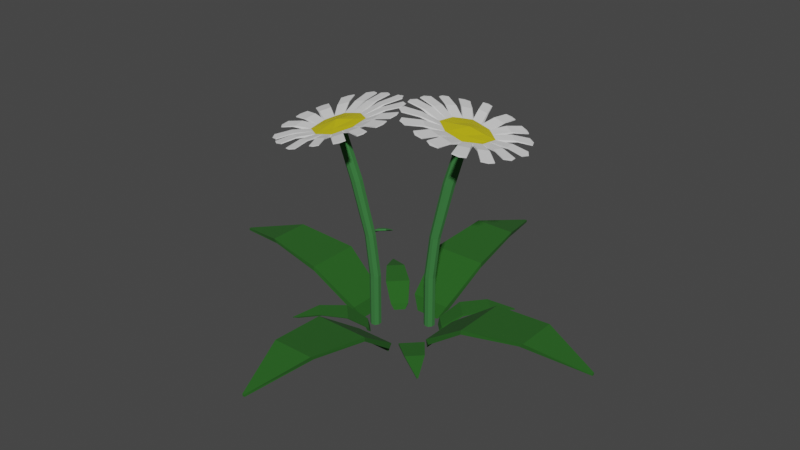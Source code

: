 # Source: daisy.blend  (saved by Blender 3.3.6; exported with 4.5.12 LTS)
import bpy
from mathutils import Matrix  # noqa: F401  (used for matrix-valued properties, if any)

bpy.ops.wm.read_factory_settings(use_empty=True)
scene = bpy.context.scene
scene.name = 'Scene'

# ---- collections
col_collection = bpy.data.collections.new('Collection'); scene.collection.children.link(col_collection)

# ---- materials (node trees are filled in below, after node groups)
mat_daisygrass = bpy.data.materials.new('DaisyGrass')
mat_daisygrass.use_transparent_shadow = False
mat_daisystem = bpy.data.materials.new('daisyStem')
mat_daisystem.use_transparent_shadow = False
mat_daisycenter = bpy.data.materials.new('daisyCenter')
mat_daisycenter.use_transparent_shadow = False
mat_daisypetals = bpy.data.materials.new('daisyPetals')
mat_daisypetals.use_transparent_shadow = False

# ---- material node trees
mat_daisygrass.use_nodes = True; mat_daisygrass.node_tree.nodes.clear()
_N = mat_daisygrass.node_tree.nodes; _L = mat_daisygrass.node_tree.links
n0 = _N.new('ShaderNodeBsdfPrincipled'); n0.name = 'Principled BSDF'; n0.location = (10, 300)
n0.distribution = 'GGX'
n0.subsurface_method = 'RANDOM_WALK_SKIN'
n0.inputs[0].default_value = (0.01509, 0.1065, 0.009278, 1.0)
n0.inputs[2].default_value = 1.0
n0.inputs[3].default_value = 1.45
n0.inputs[27].default_value = (0.0, 0.0, 0.0, 1.0)
n0.inputs[28].default_value = 1.0
n1 = _N.new('ShaderNodeOutputMaterial'); n1.name = 'Material Output'; n1.location = (300, 300)
_L.new(n0.outputs[0], n1.inputs[0])
n1.is_active_output = True
mat_daisystem.use_nodes = True; mat_daisystem.node_tree.nodes.clear()
_N = mat_daisystem.node_tree.nodes; _L = mat_daisystem.node_tree.links
n0 = _N.new('ShaderNodeBsdfPrincipled'); n0.name = 'Principled BSDF'; n0.location = (10, 300)
n0.distribution = 'GGX'
n0.subsurface_method = 'RANDOM_WALK_SKIN'
n0.inputs[0].default_value = (0.0358, 0.179, 0.04153, 1.0)
n0.inputs[2].default_value = 1.0
n0.inputs[3].default_value = 1.45
n0.inputs[27].default_value = (0.0, 0.0, 0.0, 1.0)
n0.inputs[28].default_value = 1.0
n1 = _N.new('ShaderNodeOutputMaterial'); n1.name = 'Material Output'; n1.location = (300, 300)
_L.new(n0.outputs[0], n1.inputs[0])
n1.is_active_output = True
mat_daisycenter.use_nodes = True; mat_daisycenter.node_tree.nodes.clear()
_N = mat_daisycenter.node_tree.nodes; _L = mat_daisycenter.node_tree.links
n0 = _N.new('ShaderNodeBsdfPrincipled'); n0.name = 'Principled BSDF'; n0.location = (10, 300)
n0.distribution = 'GGX'
n0.subsurface_method = 'RANDOM_WALK_SKIN'
n0.inputs[0].default_value = (0.5926, 0.5025, 0.0, 1.0)
n0.inputs[2].default_value = 1.0
n0.inputs[3].default_value = 1.45
n0.inputs[27].default_value = (0.0, 0.0, 0.0, 1.0)
n0.inputs[28].default_value = 1.0
n1 = _N.new('ShaderNodeOutputMaterial'); n1.name = 'Material Output'; n1.location = (300, 300)
_L.new(n0.outputs[0], n1.inputs[0])
n1.is_active_output = True
mat_daisypetals.use_nodes = True; mat_daisypetals.node_tree.nodes.clear()
_N = mat_daisypetals.node_tree.nodes; _L = mat_daisypetals.node_tree.links
n0 = _N.new('ShaderNodeBsdfPrincipled'); n0.name = 'Principled BSDF'; n0.location = (10, 300)
n0.distribution = 'GGX'
n0.subsurface_method = 'RANDOM_WALK_SKIN'
n0.inputs[2].default_value = 1.0
n0.inputs[3].default_value = 1.45
n0.inputs[27].default_value = (0.0, 0.0, 0.0, 1.0)
n0.inputs[28].default_value = 1.0
n1 = _N.new('ShaderNodeOutputMaterial'); n1.name = 'Material Output'; n1.location = (300, 300)
_L.new(n0.outputs[0], n1.inputs[0])
n1.is_active_output = True

# ---- world
world_world = bpy.data.worlds.new('World'); scene.world = world_world
world_world.use_nodes = True; world_world.node_tree.nodes.clear()
_N = world_world.node_tree.nodes; _L = world_world.node_tree.links
n0 = _N.new('ShaderNodeOutputWorld'); n0.name = 'World Output'; n0.location = (300, 300)
n1 = _N.new('ShaderNodeBackground'); n1.name = 'Background'; n1.location = (10, 300)
n1.inputs[0].default_value = (0.05088, 0.05088, 0.05088, 1.0)
_L.new(n1.outputs[0], n0.inputs[0])
n0.is_active_output = True
world_world.color = (0.05088, 0.05088, 0.05088)
world_world.use_sun_shadow = False
world_world.sun_shadow_jitter_overblur = 0.0

# ---- meshes
me_cube_001 = bpy.data.meshes.new('Cube.001')
me_cube_001.from_pydata([(0.0746, -0.05558, 0.1479), (-0.05588, 0.06079, 0.04613), (0.0746, -0.05468, 0.1349), (-0.05588, 0.06974, 0.05889), (-0.07671, -0.05558, 0.1479), (0.05378, 0.06079, 0.04613), (-0.07671, -0.05468, 0.1349), (0.05378, 0.06974, 0.05889), (-0.03538, 0.08154, 0.01955), (0.03327, 0.08154, 0.01955), (0.05659, -0.224, 0.1691), (0.05659, -0.2136, 0.1578), (-0.05869, -0.224, 0.1691), (-0.05869, -0.2136, 0.1578), (0.002113, -0.385, 0.1272), (0.002113, -0.3849, 0.1209), (-0.00422, -0.385, 0.1272), (-0.00422, -0.3849, 0.1209), (-0.2508, 0.1051, 0.1479), (-0.1344, 0.2355, 0.04613), (-0.2499, 0.1051, 0.1349), (-0.1255, 0.2355, 0.05889), (-0.2508, 0.2564, 0.1479), (-0.1344, 0.1259, 0.04613), (-0.2499, 0.2564, 0.1349), (-0.1255, 0.1259, 0.05889), (-0.1137, 0.215, 0.01955), (-0.1137, 0.1464, 0.01955), (-0.4192, 0.1231, 0.1691), (-0.4088, 0.1231, 0.1578), (-0.4192, 0.2383, 0.1691), (-0.4088, 0.2383, 0.1578), (-0.5802, 0.1775, 0.1272), (-0.5801, 0.1775, 0.1209), (-0.5802, 0.1839, 0.1272), (-0.5801, 0.1839, 0.1209), (-0.07671, 0.4411, 0.1479), (0.05378, 0.3247, 0.04613), (-0.07671, 0.4402, 0.1349), (0.05378, 0.3158, 0.05889), (0.0746, 0.4411, 0.1479), (-0.05588, 0.3247, 0.04613), (0.0746, 0.4402, 0.1349), (-0.05588, 0.3158, 0.05889), (0.03327, 0.304, 0.01955), (-0.03538, 0.304, 0.01955), (-0.05869, 0.6095, 0.1691), (-0.05869, 0.5992, 0.1578), (0.05659, 0.6095, 0.1691), (0.05659, 0.5992, 0.1578), (-0.00422, 0.7705, 0.1272), (-0.00422, 0.7705, 0.1209), (0.002113, 0.7705, 0.1272), (0.002113, 0.7705, 0.1209), (0.2279, 0.2564, 0.1479), (0.1115, 0.1259, 0.04613), (0.227, 0.2564, 0.1349), (0.1026, 0.1259, 0.05889), (0.2279, 0.1051, 0.1479), (0.1115, 0.2355, 0.04613), (0.227, 0.1051, 0.1349), (0.1026, 0.2355, 0.05889), (0.09075, 0.1464, 0.01955), (0.09075, 0.215, 0.01955), (0.3963, 0.2383, 0.1691), (0.3859, 0.2383, 0.1578), (0.3963, 0.1231, 0.1691), (0.3859, 0.1231, 0.1578), (0.5573, 0.1839, 0.1272), (0.5572, 0.1839, 0.1209), (0.5573, 0.1775, 0.1272), (0.5572, 0.1775, 0.1209), (-0.1267, 0.273, 0.07552), (-0.05057, 0.2774, 0.03114), (-0.04781, 0.2746, 0.03671), (-0.08003, 0.3197, 0.07552), (-0.07976, 0.3194, 0.06986), (-0.08163, 0.2408, 0.03671), (-0.05049, 0.2647, 0.01955), (-0.07166, 0.2435, 0.01955), (-0.1731, 0.3305, 0.08478), (-0.1375, 0.3661, 0.08478), (-0.1343, 0.3629, 0.07984), (-0.2059, 0.397, 0.0665), (-0.204, 0.3989, 0.0665), (-0.204, 0.3989, 0.06376), (-0.08691, 0.04897, 0.07552), (-0.09126, 0.1251, 0.03114), (-0.0885, 0.1279, 0.03671), (-0.1336, 0.09563, 0.07552), (-0.1333, 0.09591, 0.06986), (-0.05468, 0.09404, 0.03671), (-0.07854, 0.1252, 0.01955), (-0.05737, 0.104, 0.01955), (-0.1444, 0.002584, 0.08478), (-0.18, 0.03814, 0.08478), (-0.1768, 0.04133, 0.07984), (-0.2109, -0.03027, 0.0665), (-0.2128, -0.02831, 0.0665), (-0.2128, -0.0283, 0.06376), (0.1244, 0.09859, 0.07611), (0.04824, 0.09423, 0.03173), (0.04548, 0.09699, 0.0373), (0.07771, 0.05192, 0.07611), (0.07743, 0.0522, 0.07045), (0.0793, 0.1308, 0.0373), (0.04817, 0.107, 0.02014), (0.06934, 0.1281, 0.02014), (0.1708, 0.04109, 0.08537), (0.1352, 0.005537, 0.08537), (0.132, 0.008732, 0.08042), (0.2036, -0.02536, 0.06709), (0.2017, -0.02731, 0.06709), (0.2016, -0.0273, 0.06434), (0.08106, 0.3206, 0.07611), (0.08542, 0.2445, 0.03173), (0.08266, 0.2418, 0.0373), (0.1277, 0.274, 0.07611), (0.1275, 0.2737, 0.07045), (0.04884, 0.2756, 0.0373), (0.07269, 0.2444, 0.02014), (0.05152, 0.2656, 0.02014), (0.1386, 0.367, 0.08537), (0.1741, 0.3315, 0.08537), (0.1709, 0.3283, 0.08042), (0.205, 0.3999, 0.06709), (0.207, 0.3979, 0.06709), (0.2069, 0.3979, 0.06434), (0.1252, 0.09493, 0.07322), (0.08697, 0.1222, 0.04034), (0.07852, 0.12, 0.0258), (0.1645, 0.04622, 0.08107), (0.1923, -0.01009, 0.06558), (-0.09103, 0.04809, 0.07227), (-0.06435, 0.0854, 0.04014), (-0.06657, 0.09365, 0.02593), (-0.1386, 0.00969, 0.07993), (-0.1936, -0.01751, 0.0648), (-0.1273, 0.2757, 0.07339), (-0.08728, 0.2471, 0.03896), (-0.07844, 0.2495, 0.02373), (-0.1684, 0.3267, 0.0816), (-0.1976, 0.3857, 0.06539), (0.08454, 0.3214, 0.07336), (0.057, 0.2829, 0.04019), (0.0593, 0.2744, 0.02553), (0.1337, 0.361, 0.08127), (0.1905, 0.3891, 0.06565), (-0.04171, 0.2674, 0.1667), (-0.02418, 0.2774, 0.1667), (-0.03164, 0.2498, 0.1667), (-0.01411, 0.2599, 0.1667), (-0.04158, 0.2673, 0.01955), (-0.02421, 0.2773, 0.01955), (-0.01424, 0.2599, 0.01955), (-0.03161, 0.25, 0.01955), (-0.01465, 0.2713, 0.1667), (-0.04117, 0.256, 0.1667), (-0.04105, 0.2561, 0.01955), (-0.01477, 0.2712, 0.01955), (-0.03552, 0.2769, 0.1667), (-0.0203, 0.2504, 0.1667), (-0.02036, 0.2505, 0.01955), (-0.03545, 0.2768, 0.01955), (-0.06505, 0.3071, 0.4368), (-0.04723, 0.2779, 0.2842), (-0.03048, 0.2875, 0.2842), (-0.03765, 0.2612, 0.2858), (-0.01916, 0.2727, 0.2861), (-0.01951, 0.2803, 0.2856), (-0.04673, 0.2671, 0.285), (-0.04131, 0.287, 0.2838), (-0.02682, 0.2617, 0.2863), (-0.0849, 0.3437, 0.5906), (-0.04667, 0.3176, 0.4368), (-0.05469, 0.289, 0.4408), (-0.03632, 0.2996, 0.4408), (-0.03678, 0.3113, 0.4388), (-0.06458, 0.2953, 0.4388), (-0.05852, 0.317, 0.4357), (-0.04285, 0.2897, 0.4418), (-0.06877, 0.353, 0.5906), (-0.07584, 0.3278, 0.5947), (-0.05971, 0.3371, 0.5947), (-0.06008, 0.3473, 0.5925), (-0.08449, 0.3333, 0.5925), (-0.07914, 0.3523, 0.5894), (-0.06543, 0.3283, 0.5956), (-0.02597, 0.2501, 0.1667), (-0.02599, 0.2502, 0.01955), (-0.03861, 0.2721, 0.1667), (-0.03852, 0.2721, 0.01955), (-0.03223, 0.2615, 0.2861), (-0.04427, 0.2824, 0.284), (-0.04877, 0.2893, 0.4413), (-0.06178, 0.312, 0.4363), (-0.07066, 0.3281, 0.5953), (-0.08204, 0.3481, 0.5901), (-0.02985, 0.2772, 0.1667), (-0.02983, 0.277, 0.01955), (-0.0172, 0.2551, 0.1667), (-0.0173, 0.2552, 0.01955), (-0.0359, 0.2872, 0.284), (-0.02386, 0.2663, 0.2861), (-0.0526, 0.3173, 0.4363), (-0.03958, 0.2946, 0.4413), (-0.07398, 0.3527, 0.5902), (-0.06259, 0.3327, 0.5953), (-0.01438, 0.2656, 0.1667), (-0.0145, 0.2656, 0.01955), (-0.03641, 0.2529, 0.1667), (-0.03633, 0.253, 0.01955), (-0.01934, 0.2765, 0.2859), (-0.04219, 0.2642, 0.2854), (-0.03655, 0.3054, 0.4398), (-0.05964, 0.2922, 0.4398), (-0.05992, 0.3423, 0.5938), (-0.08018, 0.3306, 0.5937), (-0.04144, 0.2617, 0.1667), (-0.04132, 0.2617, 0.01955), (-0.01941, 0.2743, 0.1667), (-0.01949, 0.2742, 0.01955), (-0.04698, 0.2725, 0.2846), (-0.02594, 0.2846, 0.2846), (-0.06482, 0.3012, 0.4378), (-0.04173, 0.3144, 0.4378), (-0.08472, 0.3385, 0.5917), (-0.06445, 0.3502, 0.5917), (-0.1495, 0.3593, 0.5712), (-0.05002, 0.4164, 0.5713), (-0.09416, 0.2631, 0.6004), (0.0053, 0.3202, 0.6004), (0.003221, 0.3831, 0.5862), (-0.1473, 0.2967, 0.5861), (-0.1139, 0.4127, 0.5641), (-0.03018, 0.2671, 0.6081), (-0.06224, 0.2649, 0.6039), (-0.1318, 0.3858, 0.5673), (-0.08202, 0.4144, 0.5673), (-0.01251, 0.2935, 0.6039), (0.004185, 0.3515, 0.5929), (-0.1208, 0.2797, 0.5929), (-0.1484, 0.3278, 0.5783), (-0.02348, 0.3996, 0.5784), (-0.1373, 0.3564, 0.5754), (-0.05414, 0.4042, 0.5755), (-0.09102, 0.2761, 0.5998), (-0.007905, 0.3238, 0.5998), (-0.009605, 0.3762, 0.5875), (-0.1354, 0.304, 0.5875), (-0.1075, 0.4009, 0.5691), (-0.03751, 0.2792, 0.606), (-0.07456, 0.3451, 0.5988), (-0.06439, 0.2778, 0.6032), (-0.111, 0.3202, 0.5914), (-0.1225, 0.3788, 0.5725), (-0.08093, 0.4026, 0.5725), (-0.02283, 0.3016, 0.6032), (-0.03578, 0.3634, 0.5914), (-0.008879, 0.3501, 0.5939), (-0.1133, 0.2901, 0.5939), (-0.05248, 0.3054, 0.6024), (-0.08698, 0.2929, 0.599), (-0.02449, 0.3288, 0.599), (-0.1364, 0.3303, 0.5817), (-0.032, 0.3903, 0.5817), (-0.09433, 0.3782, 0.5804), (-0.1217, 0.3534, 0.5807), (-0.05925, 0.3892, 0.5807), (-0.1298, 0.1952, 0.6209), (-0.1562, 0.2034, 0.6156), (-0.1565, 0.2038, 0.6174), (-0.1301, 0.1956, 0.6228), (-0.1785, 0.2185, 0.6077), (-0.1994, 0.2396, 0.5998), (-0.1997, 0.24, 0.6018), (-0.1788, 0.2189, 0.6097), (-0.2295, 0.2889, 0.5929), (-0.2293, 0.2885, 0.5912), (-0.2217, 0.264, 0.5975), (-0.2219, 0.2644, 0.5992), (-0.2389, 0.3261, 0.5771), (-0.2399, 0.3561, 0.5702), (-0.2392, 0.3266, 0.5791), (-0.2402, 0.3566, 0.5722), (-0.2221, 0.3902, 0.5671), (-0.2091, 0.4231, 0.5603), (-0.2093, 0.4237, 0.5627), (-0.2223, 0.3907, 0.5695), (-0.193, 0.4389, 0.5565), (-0.1698, 0.4663, 0.5538), (-0.1701, 0.4668, 0.5562), (-0.1934, 0.4394, 0.5589), (-0.1264, 0.486, 0.5557), (-0.09164, 0.4951, 0.5579), (-0.09193, 0.4956, 0.5603), (-0.1267, 0.4865, 0.5581), (-0.06343, 0.4959, 0.5614), (-0.02905, 0.4875, 0.5682), (-0.02938, 0.488, 0.5706), (-0.06377, 0.4964, 0.5638), (0.03073, 0.4691, 0.5782), (0.03104, 0.4685, 0.5758), (0.001324, 0.4872, 0.5677), (0.001013, 0.4878, 0.5701), (0.05878, 0.4494, 0.5882), (0.0809, 0.4224, 0.5974), (0.05845, 0.4499, 0.5906), (0.08057, 0.423, 0.5998), (0.09323, 0.3929, 0.6062), (0.09441, 0.3578, 0.6143), (0.0941, 0.3583, 0.6167), (0.09292, 0.3934, 0.6086), (0.09606, 0.3445, 0.6167), (0.08919, 0.3098, 0.6236), (0.08887, 0.3103, 0.626), (0.09574, 0.345, 0.619), (0.08556, 0.2791, 0.6296), (0.06567, 0.2494, 0.6337), (0.08525, 0.2797, 0.6319), (0.06536, 0.2499, 0.6361), (0.04299, 0.2273, 0.6363), (0.01257, 0.208, 0.6366), (0.01226, 0.2086, 0.639), (0.04268, 0.2279, 0.6387), (-0.01818, 0.191, 0.6363), (-0.05392, 0.1888, 0.6321), (-0.05423, 0.1894, 0.6345), (-0.01849, 0.1915, 0.6386), (-0.07061, 0.1841, 0.6311), (-0.1059, 0.1882, 0.6252), (-0.07096, 0.1846, 0.6335), (-0.1063, 0.1887, 0.6275), (-0.03815, 0.262, 0.2904), (-0.02729, 0.2626, 0.2908), (-0.01983, 0.2809, 0.2887), (-0.03096, 0.2884, 0.2887), (-0.04182, 0.2879, 0.2882), (-0.04775, 0.2788, 0.2887), (-0.04726, 0.2679, 0.2895), (-0.01948, 0.2733, 0.2893), (-0.03272, 0.2623, 0.2906), (-0.04478, 0.2833, 0.2884), (-0.02432, 0.2671, 0.2906), (-0.03639, 0.2881, 0.2884), (-0.01965, 0.2771, 0.289), (-0.0427, 0.265, 0.2899), (-0.0475, 0.2733, 0.2891), (-0.0264, 0.2854, 0.2891), (-0.01072, 0.2768, 0.2849), (-0.01066, 0.2747, 0.2861), (-0.01038, 0.2806, 0.2864), (-0.01079, 0.2788, 0.2838), (-0.01025, 0.2765, 0.2888), (-0.01031, 0.2785, 0.2876), (0.008174, 0.2764, 0.2813), (0.007045, 0.2552, 0.2861), (0.005205, 0.3004, 0.2717), (0.007462, 0.2979, 0.2671), (0.007857, 0.2571, 0.2897), (0.006569, 0.2816, 0.2846), (0.05366, 0.2777, 0.2593), (0.05366, 0.2769, 0.2597), (0.05364, 0.2788, 0.2592), (0.05366, 0.2785, 0.259), (0.05364, 0.2771, 0.2598), (0.05364, 0.2779, 0.2595), (0.04608, 0.2909, 0.2572), (0.04528, 0.2767, 0.2637), (0.04428, 0.292, 0.2597), (0.04545, 0.2805, 0.2684), (0.0452, 0.264, 0.2683), (0.04593, 0.2647, 0.2695), (0.0278, 0.2778, 0.2756), (0.02734, 0.2615, 0.2807), (0.02722, 0.295, 0.2632), (0.02519, 0.2968, 0.2668), (0.02646, 0.2817, 0.2776), (0.02657, 0.2602, 0.2783), (0.01985, 0.4841, 0.5723), (0.07623, 0.4416, 0.5936), (-0.02543, 0.4531, 0.5763), (0.002697, 0.4353, 0.5838), (-0.001719, 0.4309, 0.5867), (-0.02765, 0.4472, 0.5795), (0.04121, 0.4037, 0.5966), (0.03464, 0.4005, 0.5985), (0.0168, 0.4255, 0.5882), (0.01238, 0.4211, 0.591), (0.04176, 0.3552, 0.6102), (0.04081, 0.3858, 0.6029), (0.04738, 0.389, 0.601), (0.04845, 0.3556, 0.6085), (0.03963, 0.318, 0.6177), (0.04258, 0.3485, 0.6114), (0.0464, 0.316, 0.6168), (0.04928, 0.349, 0.6097), (0.02042, 0.2767, 0.6245), (0.03782, 0.3027, 0.6207), (0.04458, 0.3007, 0.6198), (0.02573, 0.2724, 0.6237), (-0.009652, 0.2385, 0.6272), (-0.01347, 0.2449, 0.6273), (0.009075, 0.2657, 0.6258), (0.01439, 0.2614, 0.625), (-0.02885, 0.2364, 0.6272), (-0.02503, 0.23, 0.627), (-0.05893, 0.2279, 0.6229), (-0.06016, 0.2345, 0.6237), (-0.06728, 0.2255, 0.6224), (-0.1009, 0.2266, 0.6176), (-0.06852, 0.2322, 0.6232), (-0.09949, 0.2334, 0.6185), (-0.1393, 0.2425, 0.6091), (-0.1357, 0.2479, 0.6105), (-0.1128, 0.2301, 0.6155), (-0.1114, 0.2368, 0.6161), (-0.1469, 0.2555, 0.6067), (-0.1505, 0.2501, 0.6052), (-0.1742, 0.2691, 0.5978), (-0.1684, 0.273, 0.5995), (-0.1838, 0.3106, 0.5922), (-0.1795, 0.2851, 0.5982), (-0.1853, 0.2813, 0.5966), (-0.1897, 0.3091, 0.5896), (-0.1896, 0.3575, 0.5787), (-0.1887, 0.3294, 0.5853), (-0.1956, 0.3587, 0.5756), (-0.1945, 0.328, 0.5826), (-0.1713, 0.4054, 0.5687), (-0.1668, 0.4022, 0.5725), (-0.1806, 0.3746, 0.5773), (-0.1866, 0.3757, 0.574), (-0.1588, 0.4101, 0.5706), (-0.1632, 0.4133, 0.5668), (-0.1427, 0.4405, 0.5638), (-0.1396, 0.4348, 0.5675), (-0.121, 0.4503, 0.5648), (-0.08768, 0.4557, 0.5675), (-0.08728, 0.4501, 0.5713), (-0.1179, 0.4447, 0.5685), (-0.04261, 0.4471, 0.5779), (-0.0732, 0.4505, 0.573), (-0.07358, 0.4561, 0.5692), (-0.04038, 0.4529, 0.5746), (-0.146, 0.1936, 0.62), (-0.1115, 0.4999, 0.5554), (-0.04412, 0.5008, 0.5643), (-0.2206, 0.4087, 0.5638), (0.1038, 0.3764, 0.6126), (-0.03608, 0.1828, 0.6371), (-0.1868, 0.4571, 0.5548), (-0.2319, 0.2744, 0.595), (-0.08981, 0.1792, 0.6308), (0.1007, 0.3262, 0.6227), (-0.2453, 0.3407, 0.5741), (0.08273, 0.2596, 0.6349), (0.03296, 0.2101, 0.6401), (-0.1941, 0.2248, 0.6049), (-0.1445, 0.1931, 0.6204), (0.06953, 0.1426, 0.1667), (0.05135, 0.1337, 0.1667), (0.0607, 0.1607, 0.1667), (0.04252, 0.1519, 0.1667), (0.06941, 0.1426, 0.01955), (0.05139, 0.1339, 0.01955), (0.04264, 0.1519, 0.01955), (0.06066, 0.1606, 0.01955), (0.04227, 0.1406, 0.1667), (0.06978, 0.1539, 0.1667), (0.06966, 0.1539, 0.01955), (0.04239, 0.1406, 0.01955), (0.06271, 0.1335, 0.1667), (0.04934, 0.161, 0.1667), (0.0494, 0.1609, 0.01955), (0.06265, 0.1336, 0.01955), (0.09009, 0.1014, 0.4368), (0.07432, 0.1317, 0.2842), (0.05695, 0.1232, 0.2842), (0.06591, 0.149, 0.2858), (0.04667, 0.1388, 0.2861), (0.0465, 0.1312, 0.2856), (0.07457, 0.1425, 0.285), (0.06779, 0.123, 0.2838), (0.05507, 0.1492, 0.2863), (0.1074, 0.06348, 0.5906), (0.07103, 0.09211, 0.4368), (0.081, 0.1201, 0.4408), (0.06194, 0.1108, 0.4408), (0.0616, 0.0991, 0.4388), (0.09043, 0.1131, 0.4388), (0.08289, 0.09194, 0.4357), (0.06914, 0.1203, 0.4418), (0.09064, 0.05533, 0.5906), (0.09943, 0.07996, 0.5947), (0.08269, 0.0718, 0.5947), (0.08236, 0.06153, 0.5925), (0.1077, 0.07387, 0.5925), (0.101, 0.05524, 0.5894), (0.08901, 0.08016, 0.5956), (0.05502, 0.1609, 0.1667), (0.05503, 0.1607, 0.01955), (0.06612, 0.138, 0.1667), (0.06603, 0.1381, 0.01955), (0.06049, 0.1491, 0.2861), (0.07105, 0.1274, 0.284), (0.07507, 0.1202, 0.4413), (0.08649, 0.09666, 0.4363), (0.09423, 0.08, 0.5953), (0.1042, 0.05929, 0.5901), (0.05703, 0.1336, 0.1667), (0.05702, 0.1337, 0.01955), (0.04593, 0.1565, 0.1667), (0.04602, 0.1564, 0.01955), (0.06237, 0.1231, 0.284), (0.05181, 0.1449, 0.2861), (0.07696, 0.09203, 0.4363), (0.06554, 0.1155, 0.4413), (0.09585, 0.05521, 0.5902), (0.08587, 0.07592, 0.5953), (0.04239, 0.1462, 0.1667), (0.04252, 0.1462, 0.01955), (0.06524, 0.1573, 0.1667), (0.06516, 0.1572, 0.01955), (0.04658, 0.135, 0.2859), (0.07024, 0.1457, 0.2854), (0.06177, 0.105, 0.4398), (0.08572, 0.1166, 0.4398), (0.08254, 0.06661, 0.5938), (0.1036, 0.07685, 0.5937), (0.06966, 0.1482, 0.1667), (0.06953, 0.1482, 0.01955), (0.04681, 0.1371, 0.1667), (0.04689, 0.1372, 0.01955), (0.07444, 0.1371, 0.2846), (0.05262, 0.1265, 0.2846), (0.09026, 0.1072, 0.4378), (0.06631, 0.0956, 0.4378), (0.1075, 0.06861, 0.5917), (0.08652, 0.05837, 0.5917), (0.1707, 0.04344, 0.5712), (0.06757, -0.006691, 0.5713), (0.1222, 0.1432, 0.6004), (0.019, 0.0931, 0.6004), (0.01675, 0.03022, 0.5862), (0.1728, 0.1061, 0.5861), (0.1315, -0.007356, 0.5641), (0.05805, 0.1436, 0.6081), (0.09019, 0.1436, 0.6039), (0.1512, 0.01819, 0.5673), (0.09964, -0.006873, 0.5673), (0.03861, 0.1185, 0.6039), (0.01796, 0.0618, 0.5929), (0.1476, 0.1248, 0.5929), (0.1719, 0.07489, 0.5783), (0.04225, 0.01191, 0.5784), (0.1587, 0.04712, 0.5754), (0.07253, 0.005245, 0.5755), (0.1181, 0.1305, 0.5998), (0.03193, 0.08863, 0.5998), (0.03002, 0.03625, 0.5875), (0.1605, 0.09962, 0.5875), (0.1259, 0.004853, 0.5691), (0.06453, 0.131, 0.606), (0.09696, 0.0628, 0.5988), (0.09145, 0.1306, 0.6032), (0.1351, 0.08509, 0.5914), (0.1425, 0.02586, 0.5725), (0.09935, 0.004926, 0.5725), (0.04834, 0.1097, 0.6032), (0.05701, 0.04718, 0.5914), (0.03109, 0.06231, 0.5939), (0.1394, 0.1149, 0.5939), (0.07766, 0.1039, 0.6024), (0.1129, 0.1139, 0.599), (0.04813, 0.08246, 0.599), (0.1597, 0.07325, 0.5817), (0.05139, 0.02062, 0.5817), (0.1144, 0.02839, 0.5804), (0.1435, 0.05126, 0.5807), (0.07865, 0.01978, 0.5807), (0.1624, 0.2086, 0.6209), (0.1882, 0.1985, 0.6156), (0.1884, 0.1981, 0.6174), (0.1626, 0.2081, 0.6228), (0.2093, 0.1819, 0.6077), (0.2287, 0.1594, 0.5998), (0.229, 0.159, 0.6018), (0.2096, 0.1815, 0.6097), (0.2554, 0.1082, 0.5929), (0.2552, 0.1086, 0.5912), (0.2493, 0.1336, 0.5975), (0.2495, 0.1332, 0.5992), (0.2622, 0.07038, 0.5771), (0.2612, 0.04042, 0.5702), (0.2625, 0.0699, 0.5791), (0.2614, 0.03994, 0.5722), (0.241, 0.007656, 0.5671), (0.2258, -0.02432, 0.5603), (0.226, -0.02491, 0.5627), (0.2412, 0.007064, 0.5695), (0.2087, -0.03898, 0.5565), (0.1836, -0.06471, 0.5538), (0.1839, -0.06527, 0.5562), (0.209, -0.03954, 0.5589), (0.139, -0.08134, 0.5557), (0.1037, -0.08804, 0.5579), (0.1039, -0.0886, 0.5603), (0.1393, -0.08189, 0.5581), (0.07548, -0.08689, 0.5614), (0.04175, -0.07616, 0.5682), (0.04205, -0.07671, 0.5706), (0.07578, -0.08745, 0.5638), (-0.01661, -0.05365, 0.5782), (-0.01688, -0.05309, 0.5758), (0.01147, -0.07381, 0.5677), (0.01175, -0.07437, 0.5701), (-0.04324, -0.03209, 0.5882), (-0.06345, -0.00369, 0.5974), (-0.04295, -0.03265, 0.5906), (-0.06317, -0.004256, 0.5998), (-0.07372, 0.02666, 0.6062), (-0.07248, 0.06175, 0.6143), (-0.07221, 0.06119, 0.6167), (-0.07345, 0.0261, 0.6086), (-0.07322, 0.07512, 0.6167), (-0.06397, 0.1093, 0.6236), (-0.06369, 0.1087, 0.626), (-0.07294, 0.07456, 0.619), (-0.05824, 0.1396, 0.6296), (-0.03635, 0.1679, 0.6337), (-0.05797, 0.139, 0.6319), (-0.03608, 0.1673, 0.6361), (-0.01221, 0.1883, 0.6363), (0.01947, 0.2055, 0.6366), (0.01974, 0.205, 0.639), (-0.01193, 0.1878, 0.6387), (0.05132, 0.2204, 0.6363), (0.08712, 0.2201, 0.6321), (0.08739, 0.2195, 0.6345), (0.0516, 0.2198, 0.6386), (0.1041, 0.2236, 0.6311), (0.139, 0.2172, 0.6252), (0.1044, 0.2231, 0.6335), (0.1394, 0.2166, 0.6275), (0.06635, 0.1481, 0.2904), (0.05548, 0.1484, 0.2908), (0.04677, 0.1305, 0.2887), (0.05736, 0.1223, 0.2887), (0.06823, 0.1221, 0.2882), (0.07478, 0.1308, 0.2887), (0.07503, 0.1416, 0.2895), (0.04695, 0.1382, 0.2893), (0.06092, 0.1483, 0.2906), (0.07151, 0.1265, 0.2884), (0.05221, 0.144, 0.2906), (0.0628, 0.1222, 0.2884), (0.04686, 0.1343, 0.289), (0.07069, 0.1449, 0.2899), (0.07491, 0.1362, 0.2891), (0.05302, 0.1256, 0.2891), (-0.006797, -0.06944, 0.5723), (-0.06011, -0.02316, 0.5936), (0.04052, -0.04158, 0.5763), (0.01368, -0.02192, 0.5838), (0.01838, -0.01784, 0.5867), (0.04313, -0.03589, 0.5795), (-0.02257, 0.01223, 0.5966), (-0.01579, 0.01497, 0.5985), (0.0002818, -0.01112, 0.5882), (0.004997, -0.007045, 0.591), (-0.01978, 0.06072, 0.6102), (-0.02093, 0.03014, 0.6029), (-0.02771, 0.02741, 0.601), (-0.02648, 0.06075, 0.6085), (-0.0151, 0.09763, 0.6177), (-0.02014, 0.06741, 0.6114), (-0.02171, 0.1001, 0.6168), (-0.02685, 0.06743, 0.6097), (0.00691, 0.1375, 0.6245), (-0.01224, 0.1128, 0.6207), (-0.01884, 0.1153, 0.6198), (0.001906, 0.1422, 0.6237), (0.03954, 0.1736, 0.6272), (0.04291, 0.167, 0.6273), (0.01899, 0.1477, 0.6258), (0.01398, 0.1524, 0.625), (0.05884, 0.1744, 0.6272), (0.05547, 0.181, 0.627), (0.08943, 0.1808, 0.6229), (0.0902, 0.1741, 0.6237), (0.09792, 0.1826, 0.6224), (0.1314, 0.1792, 0.6176), (0.09871, 0.1758, 0.6232), (0.1295, 0.1725, 0.6185), (0.1686, 0.1606, 0.6091), (0.1647, 0.1555, 0.6105), (0.1431, 0.1749, 0.6155), (0.1412, 0.1683, 0.6161), (0.1753, 0.1472, 0.6067), (0.1792, 0.1523, 0.6052), (0.2016, 0.1317, 0.5978), (0.1955, 0.1283, 0.5995), (0.2083, 0.08967, 0.5922), (0.2057, 0.1154, 0.5982), (0.2119, 0.1188, 0.5966), (0.2143, 0.0907, 0.5896), (0.2109, 0.0425, 0.5787), (0.2119, 0.07054, 0.5853), (0.2167, 0.04089, 0.5756), (0.2178, 0.07161, 0.5826), (0.1893, -0.004097, 0.5687), (0.185, -0.0005552, 0.5725), (0.2007, 0.02606, 0.5773), (0.2067, 0.02451, 0.574), (0.1765, -0.007868, 0.5706), (0.1807, -0.01143, 0.5668), (0.1583, -0.03707, 0.5638), (0.1557, -0.03124, 0.5675), (0.1361, -0.04538, 0.5648), (0.1024, -0.04849, 0.5675), (0.1024, -0.04287, 0.5713), (0.1334, -0.03955, 0.5685), (0.05807, -0.03677, 0.5779), (0.08835, -0.04229, 0.573), (0.08834, -0.04791, 0.5692), (0.05544, -0.04246, 0.5746), (0.1787, 0.209, 0.62), (0.1232, -0.09417, 0.5554), (0.05587, -0.09048, 0.5643), (0.2383, -0.01079, 0.5638), (-0.0831, 0.04379, 0.6126), (0.06974, 0.2273, 0.6371), (0.2012, -0.05667, 0.5548), (0.2588, 0.1225, 0.595), (0.1236, 0.2272, 0.6308), (-0.07661, 0.09372, 0.6227), (0.2676, 0.05538, 0.5741), (-0.05407, 0.1589, 0.6349), (-0.001019, 0.2048, 0.6401), (0.2245, 0.1745, 0.6049), (0.1772, 0.2096, 0.6204)], [], [(8, 1, 3), (8, 3, 7, 9), (9, 7, 5), (11, 10, 14, 15), (5, 7, 0, 2), (3, 1, 6, 4), (0, 4, 12, 10), (7, 3, 4, 0), (2, 0, 10, 11), (4, 6, 13, 12), (14, 16, 17, 15), (10, 12, 16, 14), (12, 13, 17, 16), (26, 19, 21), (26, 21, 25, 27), (27, 25, 23), (29, 28, 32, 33), (23, 25, 18, 20), (21, 19, 24, 22), (18, 22, 30, 28), (25, 21, 22, 18), (20, 18, 28, 29), (22, 24, 31, 30), (32, 34, 35, 33), (28, 30, 34, 32), (30, 31, 35, 34), (44, 37, 39), (44, 39, 43, 45), (45, 43, 41), (47, 46, 50, 51), (41, 43, 36, 38), (39, 37, 42, 40), (36, 40, 48, 46), (43, 39, 40, 36), (38, 36, 46, 47), (40, 42, 49, 48), (50, 52, 53, 51), (46, 48, 52, 50), (48, 49, 53, 52), (62, 55, 57), (62, 57, 61, 63), (63, 61, 59), (65, 64, 68, 69), (59, 61, 54, 56), (57, 55, 60, 58), (54, 58, 66, 64), (61, 57, 58, 54), (56, 54, 64, 65), (58, 60, 67, 66), (68, 70, 71, 69), (64, 66, 70, 68), (66, 67, 71, 70), (78, 73, 74), (78, 74, 77, 79), (74, 73, 76, 75), (72, 75, 81, 80), (77, 74, 75, 72), (75, 76, 82, 81), (80, 81, 84, 83), (81, 82, 85, 84), (92, 87, 88), (92, 88, 91, 93), (88, 87, 90, 89), (86, 89, 95, 94), (91, 88, 89, 86), (89, 90, 96, 95), (94, 95, 98, 97), (95, 96, 99, 98), (106, 101, 102), (106, 102, 105, 107), (102, 101, 104, 103), (100, 103, 109, 108), (105, 102, 103, 100), (103, 104, 110, 109), (108, 109, 112, 111), (109, 110, 113, 112), (120, 115, 116), (120, 116, 119, 121), (116, 115, 118, 117), (114, 117, 123, 122), (119, 116, 117, 114), (117, 118, 124, 123), (122, 123, 126, 125), (123, 124, 127, 126), (107, 105, 129, 130), (105, 100, 128, 129), (108, 111, 132, 131), (100, 108, 131, 128), (93, 91, 134, 135), (91, 86, 133, 134), (94, 97, 137, 136), (86, 94, 136, 133), (79, 77, 139, 140), (77, 72, 138, 139), (80, 83, 142, 141), (72, 80, 141, 138), (119, 114, 143, 144), (122, 125, 147, 146), (114, 122, 146, 143), (121, 119, 144, 145), (199, 198, 149, 153), (209, 208, 151, 154), (189, 188, 150, 155), (219, 218, 148, 152), (208, 156, 169, 212), (210, 150, 167, 213), (211, 210, 157, 158), (221, 220, 156, 159), (218, 157, 170, 222), (190, 148, 165, 193), (201, 200, 161, 162), (191, 190, 160, 163), (342, 338, 164, 195), (344, 337, 179, 204), (341, 334, 180, 194), (348, 336, 174, 225), (200, 151, 168, 203), (188, 161, 172, 192), (220, 149, 166, 223), (198, 160, 171, 202), (204, 179, 186, 206), (194, 180, 187, 196), (225, 174, 181, 227), (205, 176, 183, 207), (346, 333, 175, 215), (347, 339, 178, 224), (345, 335, 177, 214), (343, 340, 176, 205), (227, 181, 229, 243), (173, 226, 242, 228), (226, 185, 233, 242), (182, 196, 236, 230), (195, 164, 173, 197), (215, 175, 182, 217), (224, 178, 185, 226), (214, 177, 184, 216), (179, 195, 197, 186), (196, 187, 235, 236), (207, 183, 231, 239), (175, 194, 196, 182), (150, 188, 192, 167), (333, 341, 194, 175), (337, 342, 195, 179), (152, 148, 190, 191), (160, 190, 193, 171), (162, 161, 188, 189), (183, 216, 240, 231), (206, 186, 234, 238), (334, 343, 205, 180), (180, 205, 207, 187), (174, 204, 206, 181), (149, 198, 202, 166), (161, 200, 203, 172), (336, 344, 204, 174), (154, 151, 200, 201), (163, 160, 198, 199), (187, 207, 239, 235), (217, 182, 230, 241), (176, 214, 216, 183), (178, 215, 217, 185), (181, 206, 238, 229), (186, 197, 237, 234), (340, 345, 214, 176), (339, 346, 215, 178), (155, 150, 210, 211), (157, 210, 213, 170), (151, 208, 212, 168), (159, 156, 208, 209), (216, 184, 232, 240), (185, 217, 241, 233), (164, 224, 226, 173), (184, 227, 243, 232), (197, 173, 228, 237), (338, 347, 224, 164), (177, 225, 227, 184), (156, 220, 223, 169), (335, 348, 225, 177), (148, 218, 222, 165), (153, 149, 220, 221), (158, 157, 218, 219), (418, 417, 276, 273), (406, 405, 328, 325), (386, 385, 306, 308), (398, 397, 320, 319), (426, 425, 284, 283), (382, 381, 303, 302), (438, 437, 293, 294), (410, 409, 329, 330), (422, 421, 277, 280), (394, 393, 315, 316), (414, 413, 270, 271), (402, 401, 322, 323), (442, 441, 299, 300), (390, 389, 311, 312), (434, 433, 292, 289), (430, 429, 286, 287), (267, 255, 244, 264), (262, 254, 249, 260), (263, 258, 252, 261), (268, 256, 250, 266), (261, 252, 254, 262), (266, 250, 255, 267), (265, 245, 256, 268), (259, 248, 258, 263), (247, 259, 263, 257), (251, 261, 262, 253), (257, 263, 261, 251), (253, 262, 260, 246), (248, 265, 268, 258), (252, 266, 267, 254), (258, 268, 266, 252), (254, 267, 264, 249), (271, 270, 445), (413, 415, 269, 270), (416, 414, 271, 272), (415, 416, 272, 269), (276, 275, 458), (420, 419, 274, 275), (417, 420, 275, 276), (419, 418, 273, 274), (278, 279, 452), (423, 422, 280, 279), (421, 424, 278, 277), (424, 423, 279, 278), (282, 281, 455), (425, 427, 282, 284), (428, 426, 283, 281), (427, 428, 281, 282), (288, 287, 448), (431, 430, 287, 288), (429, 432, 285, 286), (432, 431, 288, 285), (289, 292, 451), (435, 434, 289, 290), (433, 436, 291, 292), (436, 435, 290, 291), (296, 295, 446), (439, 438, 294, 295), (437, 440, 296, 293), (440, 439, 295, 296), (299, 298, 447), (443, 442, 300, 297), (444, 443, 297, 298), (441, 444, 298, 299), (304, 301, 379), (384, 383, 301, 304), (381, 384, 304, 303), (383, 382, 302, 301), (308, 306, 380), (385, 387, 305, 306), (388, 386, 308, 307), (387, 388, 307, 305), (312, 311, 449), (391, 390, 312, 309), (389, 392, 310, 311), (392, 391, 309, 310), (315, 314, 454), (393, 395, 314, 315), (396, 394, 316, 313), (395, 396, 313, 314), (320, 318, 456), (400, 399, 317, 318), (397, 400, 318, 320), (399, 398, 319, 317), (324, 323, 457), (404, 403, 324, 321), (401, 404, 321, 322), (403, 402, 323, 324), (325, 328, 450), (407, 406, 325, 326), (408, 407, 326, 327), (405, 408, 327, 328), (332, 330, 453), (409, 411, 331, 329), (412, 410, 330, 332), (411, 412, 332, 331), (169, 223, 348, 335), (165, 222, 347, 338), (170, 213, 346, 339), (168, 212, 349, 350), (166, 202, 344, 336), (172, 203, 343, 334), (171, 193, 342, 337), (167, 192, 341, 333), (203, 168, 340, 343), (335, 345, 354, 351), (222, 170, 339, 347), (213, 167, 333, 346), (223, 166, 336, 348), (192, 172, 334, 341), (202, 171, 337, 344), (193, 165, 338, 342), (353, 350, 356, 359), (351, 354, 360, 357), (345, 340, 353, 354), (169, 335, 351, 352), (340, 168, 350, 353), (212, 169, 352, 349), (367, 369, 363, 364), (368, 367, 364, 361), (350, 349, 355, 356), (354, 353, 359, 360), (349, 352, 358, 355), (352, 351, 357, 358), (362, 361, 366, 365), (361, 364, 363, 366), (369, 370, 366, 363), (372, 371, 362, 365), (371, 368, 361, 362), (370, 372, 365, 366), (377, 374, 372, 370), (378, 373, 368, 371), (374, 378, 371, 372), (376, 377, 370, 369), (373, 375, 367, 368), (375, 376, 369, 367), (358, 357, 376, 375), (355, 358, 375, 373), (357, 360, 377, 376), (359, 356, 378, 374), (356, 355, 373, 378), (360, 359, 374, 377), (302, 303, 379), (303, 304, 379), (301, 302, 379), (265, 243, 382, 383), (229, 245, 384, 381), (245, 265, 383, 384), (243, 229, 381, 382), (243, 265, 388, 387), (265, 248, 386, 388), (232, 243, 387, 385), (248, 232, 385, 386), (240, 232, 391, 392), (259, 240, 392, 389), (232, 248, 390, 391), (248, 259, 389, 390), (231, 240, 396, 395), (240, 259, 394, 396), (247, 231, 395, 393), (259, 247, 393, 394), (231, 247, 398, 399), (257, 239, 400, 397), (239, 231, 399, 400), (247, 257, 397, 398), (257, 251, 402, 403), (235, 239, 404, 401), (239, 257, 403, 404), (251, 235, 401, 402), (251, 253, 408, 405), (253, 236, 407, 408), (236, 235, 406, 407), (235, 251, 405, 406), (253, 246, 412, 411), (246, 230, 410, 412), (236, 253, 411, 409), (230, 236, 409, 410), (230, 246, 416, 415), (246, 260, 414, 416), (241, 230, 415, 413), (260, 241, 413, 414), (233, 241, 418, 419), (260, 249, 420, 417), (249, 233, 419, 420), (241, 260, 417, 418), (242, 233, 423, 424), (264, 242, 424, 421), (233, 249, 422, 423), (249, 264, 421, 422), (228, 242, 428, 427), (242, 264, 426, 428), (244, 228, 427, 425), (264, 244, 425, 426), (228, 244, 431, 432), (237, 228, 432, 429), (244, 255, 430, 431), (255, 237, 429, 430), (250, 234, 435, 436), (255, 250, 436, 433), (234, 237, 434, 435), (237, 255, 433, 434), (250, 256, 439, 440), (234, 250, 440, 437), (256, 238, 438, 439), (238, 234, 437, 438), (245, 229, 444, 441), (229, 238, 443, 444), (238, 256, 442, 443), (256, 245, 441, 442), (306, 305, 380), (297, 300, 447), (298, 297, 447), (300, 299, 447), (295, 294, 446), (293, 296, 446), (294, 293, 446), (290, 289, 451), (292, 291, 451), (291, 290, 451), (287, 286, 448), (285, 288, 448), (286, 285, 448), (283, 284, 455), (281, 283, 455), (284, 282, 455), (277, 278, 452), (280, 277, 452), (279, 280, 452), (275, 274, 458), (273, 276, 458), (274, 273, 458), (311, 310, 449), (307, 308, 380), (305, 307, 380), (313, 316, 454), (309, 312, 449), (310, 309, 449), (318, 317, 456), (314, 313, 454), (316, 315, 454), (323, 322, 457), (319, 320, 456), (317, 319, 456), (326, 325, 450), (321, 324, 457), (322, 321, 457), (330, 329, 453), (328, 327, 450), (327, 326, 450), (269, 272, 459), (331, 332, 453), (329, 331, 453), (270, 269, 459, 445), (272, 271, 445, 459), (511, 510, 461, 465), (521, 520, 463, 466), (501, 500, 462, 467), (531, 530, 460, 464), (520, 468, 481, 524), (522, 462, 479, 525), (523, 522, 469, 470), (533, 532, 468, 471), (530, 469, 482, 534), (502, 460, 477, 505), (513, 512, 473, 474), (503, 502, 472, 475), (654, 650, 476, 507), (656, 649, 491, 516), (653, 646, 492, 506), (660, 648, 486, 537), (512, 463, 480, 515), (500, 473, 484, 504), (532, 461, 478, 535), (510, 472, 483, 514), (516, 491, 498, 518), (506, 492, 499, 508), (537, 486, 493, 539), (517, 488, 495, 519), (658, 645, 487, 527), (659, 651, 490, 536), (657, 647, 489, 526), (655, 652, 488, 517), (539, 493, 541, 555), (485, 538, 554, 540), (538, 497, 545, 554), (494, 508, 548, 542), (507, 476, 485, 509), (527, 487, 494, 529), (536, 490, 497, 538), (526, 489, 496, 528), (491, 507, 509, 498), (508, 499, 547, 548), (519, 495, 543, 551), (487, 506, 508, 494), (462, 500, 504, 479), (645, 653, 506, 487), (649, 654, 507, 491), (464, 460, 502, 503), (472, 502, 505, 483), (474, 473, 500, 501), (495, 528, 552, 543), (518, 498, 546, 550), (646, 655, 517, 492), (492, 517, 519, 499), (486, 516, 518, 493), (461, 510, 514, 478), (473, 512, 515, 484), (648, 656, 516, 486), (466, 463, 512, 513), (475, 472, 510, 511), (499, 519, 551, 547), (529, 494, 542, 553), (488, 526, 528, 495), (490, 527, 529, 497), (493, 518, 550, 541), (498, 509, 549, 546), (652, 657, 526, 488), (651, 658, 527, 490), (467, 462, 522, 523), (469, 522, 525, 482), (463, 520, 524, 480), (471, 468, 520, 521), (528, 496, 544, 552), (497, 529, 553, 545), (476, 536, 538, 485), (496, 539, 555, 544), (509, 485, 540, 549), (650, 659, 536, 476), (489, 537, 539, 496), (468, 532, 535, 481), (647, 660, 537, 489), (460, 530, 534, 477), (465, 461, 532, 533), (470, 469, 530, 531), (700, 699, 588, 585), (688, 687, 640, 637), (668, 667, 618, 620), (680, 679, 632, 631), (708, 707, 596, 595), (664, 663, 615, 614), (720, 719, 605, 606), (692, 691, 641, 642), (704, 703, 589, 592), (676, 675, 627, 628), (696, 695, 582, 583), (684, 683, 634, 635), (724, 723, 611, 612), (672, 671, 623, 624), (716, 715, 604, 601), (712, 711, 598, 599), (579, 567, 556, 576), (574, 566, 561, 572), (575, 570, 564, 573), (580, 568, 562, 578), (573, 564, 566, 574), (578, 562, 567, 579), (577, 557, 568, 580), (571, 560, 570, 575), (559, 571, 575, 569), (563, 573, 574, 565), (569, 575, 573, 563), (565, 574, 572, 558), (560, 577, 580, 570), (564, 578, 579, 566), (570, 580, 578, 564), (566, 579, 576, 561), (583, 582, 727), (695, 697, 581, 582), (698, 696, 583, 584), (697, 698, 584, 581), (588, 587, 740), (702, 701, 586, 587), (699, 702, 587, 588), (701, 700, 585, 586), (590, 591, 734), (705, 704, 592, 591), (703, 706, 590, 589), (706, 705, 591, 590), (594, 593, 737), (707, 709, 594, 596), (710, 708, 595, 593), (709, 710, 593, 594), (600, 599, 730), (713, 712, 599, 600), (711, 714, 597, 598), (714, 713, 600, 597), (601, 604, 733), (717, 716, 601, 602), (715, 718, 603, 604), (718, 717, 602, 603), (608, 607, 728), (721, 720, 606, 607), (719, 722, 608, 605), (722, 721, 607, 608), (611, 610, 729), (725, 724, 612, 609), (726, 725, 609, 610), (723, 726, 610, 611), (616, 613, 661), (666, 665, 613, 616), (663, 666, 616, 615), (665, 664, 614, 613), (620, 618, 662), (667, 669, 617, 618), (670, 668, 620, 619), (669, 670, 619, 617), (624, 623, 731), (673, 672, 624, 621), (671, 674, 622, 623), (674, 673, 621, 622), (627, 626, 736), (675, 677, 626, 627), (678, 676, 628, 625), (677, 678, 625, 626), (632, 630, 738), (682, 681, 629, 630), (679, 682, 630, 632), (681, 680, 631, 629), (636, 635, 739), (686, 685, 636, 633), (683, 686, 633, 634), (685, 684, 635, 636), (637, 640, 732), (689, 688, 637, 638), (690, 689, 638, 639), (687, 690, 639, 640), (644, 642, 735), (691, 693, 643, 641), (694, 692, 642, 644), (693, 694, 644, 643), (481, 535, 660, 647), (477, 534, 659, 650), (482, 525, 658, 651), (478, 514, 656, 648), (484, 515, 655, 646), (483, 505, 654, 649), (479, 504, 653, 645), (515, 480, 652, 655), (534, 482, 651, 659), (525, 479, 645, 658), (535, 478, 648, 660), (504, 484, 646, 653), (514, 483, 649, 656), (505, 477, 650, 654), (652, 480, 524, 481, 647, 657), (614, 615, 661), (615, 616, 661), (613, 614, 661), (577, 555, 664, 665), (541, 557, 666, 663), (557, 577, 665, 666), (555, 541, 663, 664), (555, 577, 670, 669), (577, 560, 668, 670), (544, 555, 669, 667), (560, 544, 667, 668), (552, 544, 673, 674), (571, 552, 674, 671), (544, 560, 672, 673), (560, 571, 671, 672), (543, 552, 678, 677), (552, 571, 676, 678), (559, 543, 677, 675), (571, 559, 675, 676), (543, 559, 680, 681), (569, 551, 682, 679), (551, 543, 681, 682), (559, 569, 679, 680), (569, 563, 684, 685), (547, 551, 686, 683), (551, 569, 685, 686), (563, 547, 683, 684), (563, 565, 690, 687), (565, 548, 689, 690), (548, 547, 688, 689), (547, 563, 687, 688), (565, 558, 694, 693), (558, 542, 692, 694), (548, 565, 693, 691), (542, 548, 691, 692), (542, 558, 698, 697), (558, 572, 696, 698), (553, 542, 697, 695), (572, 553, 695, 696), (545, 553, 700, 701), (572, 561, 702, 699), (561, 545, 701, 702), (553, 572, 699, 700), (554, 545, 705, 706), (576, 554, 706, 703), (545, 561, 704, 705), (561, 576, 703, 704), (540, 554, 710, 709), (554, 576, 708, 710), (556, 540, 709, 707), (576, 556, 707, 708), (540, 556, 713, 714), (549, 540, 714, 711), (556, 567, 712, 713), (567, 549, 711, 712), (562, 546, 717, 718), (567, 562, 718, 715), (546, 549, 716, 717), (549, 567, 715, 716), (562, 568, 721, 722), (546, 562, 722, 719), (568, 550, 720, 721), (550, 546, 719, 720), (557, 541, 726, 723), (541, 550, 725, 726), (550, 568, 724, 725), (568, 557, 723, 724), (618, 617, 662), (609, 612, 729), (610, 609, 729), (612, 611, 729), (607, 606, 728), (605, 608, 728), (606, 605, 728), (602, 601, 733), (604, 603, 733), (603, 602, 733), (599, 598, 730), (597, 600, 730), (598, 597, 730), (595, 596, 737), (593, 595, 737), (596, 594, 737), (589, 590, 734), (592, 589, 734), (591, 592, 734), (587, 586, 740), (585, 588, 740), (586, 585, 740), (623, 622, 731), (619, 620, 662), (617, 619, 662), (625, 628, 736), (621, 624, 731), (622, 621, 731), (630, 629, 738), (626, 625, 736), (628, 627, 736), (635, 634, 739), (631, 632, 738), (629, 631, 738), (638, 637, 732), (633, 636, 739), (634, 633, 739), (642, 641, 735), (640, 639, 732), (639, 638, 732), (581, 584, 741), (643, 644, 735), (641, 643, 735), (582, 581, 741, 727), (584, 583, 727, 741)])
me_cube_001.polygons.foreach_set('material_index', [0, 0, 0, 0, 0, 0, 0, 0, 0, 0, 0, 0, 0, 0, 0, 0, 0, 0, 0, 0, 0, 0, 0, 0, 0, 0, 0, 0, 0, 0, 0, 0, 0, 0, 0, 0, 0, 0, 0, 0, 0, 0, 0, 0, 0, 0, 0, 0, 0, 0, 0, 0, 0, 0, 0, 0, 0, 0, 0, 0, 0, 0, 0, 0, 0, 0, 0, 0, 0, 0, 0, 0, 0, 0, 0, 0, 0, 0, 0, 0, 0, 0, 0, 0, 0, 0, 0, 0, 0, 0, 0, 0, 0, 0, 0, 0, 0, 0, 0, 0, 1, 1, 1, 1, 1, 1, 1, 1, 1, 1, 1, 1, 1, 1, 1, 1, 1, 1, 1, 1, 1, 1, 1, 1, 1, 1, 1, 1, 2, 2, 2, 2, 1, 1, 1, 1, 1, 2, 2, 1, 1, 1, 1, 1, 1, 1, 2, 2, 1, 1, 1, 1, 1, 1, 1, 1, 2, 2, 1, 1, 2, 2, 1, 1, 1, 1, 1, 1, 2, 2, 1, 2, 2, 1, 1, 1, 1, 1, 1, 1, 3, 3, 3, 3, 3, 3, 3, 3, 3, 3, 3, 3, 3, 3, 3, 3, 2, 2, 2, 2, 2, 2, 2, 2, 2, 2, 2, 2, 2, 2, 2, 2, 3, 3, 3, 3, 3, 3, 3, 3, 3, 3, 3, 3, 3, 3, 3, 3, 3, 3, 3, 3, 3, 3, 3, 3, 3, 3, 3, 3, 3, 3, 3, 3, 3, 3, 3, 3, 3, 3, 3, 3, 3, 3, 3, 3, 3, 3, 3, 3, 3, 3, 3, 3, 3, 3, 3, 3, 3, 3, 3, 3, 3, 3, 3, 3, 1, 1, 1, 1, 1, 1, 1, 1, 1, 1, 1, 1, 1, 1, 1, 1, 1, 1, 1, 1, 1, 1, 1, 1, 1, 1, 1, 1, 1, 1, 1, 1, 1, 1, 1, 1, 1, 1, 1, 1, 1, 1, 1, 1, 1, 1, 3, 3, 3, 3, 3, 3, 3, 3, 3, 3, 3, 3, 3, 3, 3, 3, 3, 3, 3, 3, 3, 3, 3, 3, 3, 3, 3, 3, 3, 3, 3, 3, 3, 3, 3, 3, 3, 3, 3, 3, 3, 3, 3, 3, 3, 3, 3, 3, 3, 3, 3, 3, 3, 3, 3, 3, 3, 3, 3, 3, 3, 3, 3, 3, 3, 3, 3, 3, 3, 3, 3, 3, 3, 3, 3, 3, 3, 3, 3, 3, 3, 3, 3, 3, 3, 3, 3, 3, 3, 3, 3, 3, 3, 3, 3, 3, 3, 3, 3, 3, 3, 3, 3, 3, 3, 3, 3, 3, 3, 3, 3, 3, 1, 1, 1, 1, 1, 1, 1, 1, 1, 1, 1, 1, 1, 1, 1, 1, 1, 1, 1, 1, 1, 1, 1, 1, 1, 1, 1, 1, 2, 2, 2, 2, 1, 1, 1, 1, 1, 2, 2, 1, 1, 1, 1, 1, 1, 1, 2, 2, 1, 1, 1, 1, 1, 1, 1, 1, 2, 2, 1, 1, 2, 2, 1, 1, 1, 1, 1, 1, 2, 2, 1, 2, 2, 1, 1, 1, 1, 1, 1, 1, 3, 3, 3, 3, 3, 3, 3, 3, 3, 3, 3, 3, 3, 3, 3, 3, 2, 2, 2, 2, 2, 2, 2, 2, 2, 2, 2, 2, 2, 2, 2, 2, 3, 3, 3, 3, 3, 3, 3, 3, 3, 3, 3, 3, 3, 3, 3, 3, 3, 3, 3, 3, 3, 3, 3, 3, 3, 3, 3, 3, 3, 3, 3, 3, 3, 3, 3, 3, 3, 3, 3, 3, 3, 3, 3, 3, 3, 3, 3, 3, 3, 3, 3, 3, 3, 3, 3, 3, 3, 3, 3, 3, 3, 3, 3, 3, 1, 1, 1, 1, 1, 1, 1, 1, 1, 1, 1, 1, 1, 1, 1, 3, 3, 3, 3, 3, 3, 3, 3, 3, 3, 3, 3, 3, 3, 3, 3, 3, 3, 3, 3, 3, 3, 3, 3, 3, 3, 3, 3, 3, 3, 3, 3, 3, 3, 3, 3, 3, 3, 3, 3, 3, 3, 3, 3, 3, 3, 3, 3, 3, 3, 3, 3, 3, 3, 3, 3, 3, 3, 3, 3, 3, 3, 3, 3, 3, 3, 3, 3, 3, 3, 3, 3, 3, 3, 3, 3, 3, 3, 3, 3, 3, 3, 3, 3, 3, 3, 3, 3, 3, 3, 3, 3, 3, 3, 3, 3, 3, 3, 3, 3, 3, 3, 3, 3, 3, 3, 3, 3, 3, 3, 3, 3])
_uv = me_cube_001.uv_layers.new(name='UVMap')
_uv.uv.foreach_set('vector', [0.5, 0.25, 0.625, 0.0, 0.625, 0.25, 0.5, 0.25, 0.625, 0.25, 0.625, 0.5, 0.5, 0.5, 0.5, 0.5, 0.625, 0.5, 0.625, 0.75, 0.625, 0.75, 0.625, 0.5, 0.625, 0.5, 0.625, 0.75, 0.625, 0.75, 0.625, 0.5, 0.625, 0.5, 0.625, 0.75, 0.625, 0.25, 0.625, 0.0, 0.625, 0.0, 0.625, 0.25, 0.625, 0.5, 0.625, 0.25, 0.625, 0.25, 0.625, 0.5, 0.625, 0.5, 0.625, 0.25, 0.625, 0.25, 0.625, 0.5, 0.625, 0.75, 0.625, 0.5, 0.625, 0.5, 0.625, 0.75, 0.625, 0.25, 0.625, 0.0, 0.625, 0.0, 0.625, 0.25, 0.625, 0.5, 0.875, 0.5, 0.875, 0.75, 0.625, 0.75, 0.625, 0.5, 0.625, 0.25, 0.625, 0.25, 0.625, 0.5, 0.625, 0.25, 0.625, 0.0, 0.625, 0.0, 0.625, 0.25, 0.5, 0.25, 0.625, 0.0, 0.625, 0.25, 0.5, 0.25, 0.625, 0.25, 0.625, 0.5, 0.5, 0.5, 0.5, 0.5, 0.625, 0.5, 0.625, 0.75, 0.625, 0.75, 0.625, 0.5, 0.625, 0.5, 0.625, 0.75, 0.625, 0.75, 0.625, 0.5, 0.625, 0.5, 0.625, 0.75, 0.625, 0.25, 0.625, 0.0, 0.625, 0.0, 0.625, 0.25, 0.625, 0.5, 0.625, 0.25, 0.625, 0.25, 0.625, 0.5, 0.625, 0.5, 0.625, 0.25, 0.625, 0.25, 0.625, 0.5, 0.625, 0.75, 0.625, 0.5, 0.625, 0.5, 0.625, 0.75, 0.625, 0.25, 0.625, 0.0, 0.625, 0.0, 0.625, 0.25, 0.625, 0.5, 0.875, 0.5, 0.875, 0.75, 0.625, 0.75, 0.625, 0.5, 0.625, 0.25, 0.625, 0.25, 0.625, 0.5, 0.625, 0.25, 0.625, 0.0, 0.625, 0.0, 0.625, 0.25, 0.5, 0.25, 0.625, 0.0, 0.625, 0.25, 0.5, 0.25, 0.625, 0.25, 0.625, 0.5, 0.5, 0.5, 0.5, 0.5, 0.625, 0.5, 0.625, 0.75, 0.625, 0.75, 0.625, 0.5, 0.625, 0.5, 0.625, 0.75, 0.625, 0.75, 0.625, 0.5, 0.625, 0.5, 0.625, 0.75, 0.625, 0.25, 0.625, 0.0, 0.625, 0.0, 0.625, 0.25, 0.625, 0.5, 0.625, 0.25, 0.625, 0.25, 0.625, 0.5, 0.625, 0.5, 0.625, 0.25, 0.625, 0.25, 0.625, 0.5, 0.625, 0.75, 0.625, 0.5, 0.625, 0.5, 0.625, 0.75, 0.625, 0.25, 0.625, 0.0, 0.625, 0.0, 0.625, 0.25, 0.625, 0.5, 0.875, 0.5, 0.875, 0.75, 0.625, 0.75, 0.625, 0.5, 0.625, 0.25, 0.625, 0.25, 0.625, 0.5, 0.625, 0.25, 0.625, 0.0, 0.625, 0.0, 0.625, 0.25, 0.5, 0.25, 0.625, 0.0, 0.625, 0.25, 0.5, 0.25, 0.625, 0.25, 0.625, 0.5, 0.5, 0.5, 0.5, 0.5, 0.625, 0.5, 0.625, 0.75, 0.625, 0.75, 0.625, 0.5, 0.625, 0.5, 0.625, 0.75, 0.625, 0.75, 0.625, 0.5, 0.625, 0.5, 0.625, 0.75, 0.625, 0.25, 0.625, 0.0, 0.625, 0.0, 0.625, 0.25, 0.625, 0.5, 0.625, 0.25, 0.625, 0.25, 0.625, 0.5, 0.625, 0.5, 0.625, 0.25, 0.625, 0.25, 0.625, 0.5, 0.625, 0.75, 0.625, 0.5, 0.625, 0.5, 0.625, 0.75, 0.625, 0.25, 0.625, 0.0, 0.625, 0.0, 0.625, 0.25, 0.625, 0.5, 0.875, 0.5, 0.875, 0.75, 0.625, 0.75, 0.625, 0.5, 0.625, 0.25, 0.625, 0.25, 0.625, 0.5, 0.625, 0.25, 0.625, 0.0, 0.625, 0.0, 0.625, 0.25, 0.5, 0.25, 0.625, 0.0, 0.625, 0.25, 0.5, 0.25, 0.625, 0.25, 0.625, 0.5, 0.5, 0.5, 0.625, 0.25, 0.625, 0.0, 0.625, 0.0, 0.625, 0.25, 0.625, 0.5, 0.625, 0.25, 0.625, 0.25, 0.625, 0.5, 0.625, 0.5, 0.625, 0.25, 0.625, 0.25, 0.625, 0.5, 0.625, 0.25, 0.625, 0.0, 0.625, 0.0, 0.625, 0.25, 0.625, 0.5, 0.625, 0.25, 0.625, 0.25, 0.625, 0.5, 0.625, 0.25, 0.625, 0.0, 0.625, 0.0, 0.625, 0.25, 0.5, 0.25, 0.625, 0.0, 0.625, 0.25, 0.5, 0.25, 0.625, 0.25, 0.625, 0.5, 0.5, 0.5, 0.625, 0.25, 0.625, 0.0, 0.625, 0.0, 0.625, 0.25, 0.625, 0.5, 0.625, 0.25, 0.625, 0.25, 0.625, 0.5, 0.625, 0.5, 0.625, 0.25, 0.625, 0.25, 0.625, 0.5, 0.625, 0.25, 0.625, 0.0, 0.625, 0.0, 0.625, 0.25, 0.625, 0.5, 0.625, 0.25, 0.625, 0.25, 0.625, 0.5, 0.625, 0.25, 0.625, 0.0, 0.625, 0.0, 0.625, 0.25, 0.5, 0.25, 0.625, 0.0, 0.625, 0.25, 0.5, 0.25, 0.625, 0.25, 0.625, 0.5, 0.5, 0.5, 0.625, 0.25, 0.625, 0.0, 0.625, 0.0, 0.625, 0.25, 0.625, 0.5, 0.625, 0.25, 0.625, 0.25, 0.625, 0.5, 0.625, 0.5, 0.625, 0.25, 0.625, 0.25, 0.625, 0.5, 0.625, 0.25, 0.625, 0.0, 0.625, 0.0, 0.625, 0.25, 0.625, 0.5, 0.625, 0.25, 0.625, 0.25, 0.625, 0.5, 0.625, 0.25, 0.625, 0.0, 0.625, 0.0, 0.625, 0.25, 0.5, 0.25, 0.625, 0.0, 0.625, 0.25, 0.5, 0.25, 0.625, 0.25, 0.625, 0.5, 0.5, 0.5, 0.625, 0.25, 0.625, 0.0, 0.625, 0.0, 0.625, 0.25, 0.625, 0.5, 0.625, 0.25, 0.625, 0.25, 0.625, 0.5, 0.625, 0.5, 0.625, 0.25, 0.625, 0.25, 0.625, 0.5, 0.625, 0.25, 0.625, 0.0, 0.625, 0.0, 0.625, 0.25, 0.625, 0.5, 0.625, 0.25, 0.625, 0.25, 0.625, 0.5, 0.625, 0.25, 0.625, 0.0, 0.625, 0.0, 0.625, 0.25, 0.5, 0.5, 0.625, 0.5, 0.625, 0.5, 0.5, 0.5, 0.625, 0.5, 0.625, 0.5, 0.625, 0.5, 0.625, 0.5, 0.625, 0.5, 0.625, 0.5, 0.625, 0.5, 0.625, 0.5, 0.625, 0.5, 0.625, 0.5, 0.625, 0.5, 0.625, 0.5, 0.5, 0.5, 0.625, 0.5, 0.625, 0.5, 0.5, 0.5, 0.625, 0.5, 0.625, 0.5, 0.625, 0.5, 0.625, 0.5, 0.625, 0.5, 0.625, 0.5, 0.625, 0.5, 0.625, 0.5, 0.625, 0.5, 0.625, 0.5, 0.625, 0.5, 0.625, 0.5, 0.5, 0.5, 0.625, 0.5, 0.625, 0.5, 0.5, 0.5, 0.625, 0.5, 0.625, 0.5, 0.625, 0.5, 0.625, 0.5, 0.625, 0.5, 0.625, 0.5, 0.625, 0.5, 0.625, 0.5, 0.625, 0.5, 0.625, 0.5, 0.625, 0.5, 0.625, 0.5, 0.625, 0.5, 0.625, 0.5, 0.625, 0.5, 0.625, 0.5, 0.625, 0.5, 0.625, 0.5, 0.625, 0.5, 0.625, 0.5, 0.625, 0.5, 0.625, 0.5, 0.625, 0.5, 0.625, 0.5, 0.5, 0.5, 0.625, 0.5, 0.625, 0.5, 0.5, 0.5, 0.5, 0.1875, 0.625, 0.1875, 0.625, 0.25, 0.5, 0.25, 0.5, 0.4375, 0.625, 0.4375, 0.625, 0.5, 0.5, 0.5, 0.5, 0.6875, 0.625, 0.6875, 0.625, 0.75, 0.5, 0.75, 0.5, 0.9375, 0.625, 0.9375, 0.625, 1.0, 0.5, 1.0, 0.625, 0.4375, 0.625, 0.375, 0.625, 0.375, 0.625, 0.4375, 0.625, 0.8125, 0.625, 0.75, 0.625, 0.75, 0.625, 0.8125, 0.5, 0.8125, 0.625, 0.8125, 0.625, 0.875, 0.5, 0.875, 0.5, 0.3125, 0.625, 0.3125, 0.625, 0.375, 0.5, 0.375, 0.625, 0.9375, 0.625, 0.875, 0.625, 0.875, 0.625, 0.9375, 0.625, 0.0625, 0.625, 0.0, 0.625, 0.0, 0.625, 0.0625, 0.5, 0.5625, 0.625, 0.5625, 0.625, 0.625, 0.5, 0.625, 0.5, 0.0625, 0.625, 0.0625, 0.625, 0.125, 0.5, 0.125, 0.625, 0.0625, 0.625, 0.0, 0.625, 0.0, 0.625, 0.0625, 0.625, 0.1875, 0.625, 0.125, 0.625, 0.125, 0.625, 0.1875, 0.625, 0.6875, 0.625, 0.625, 0.625, 0.625, 0.625, 0.6875, 0.625, 0.3125, 0.625, 0.25, 0.625, 0.25, 0.625, 0.3125, 0.625, 0.5625, 0.625, 0.5, 0.625, 0.5, 0.625, 0.5625, 0.625, 0.6875, 0.625, 0.625, 0.625, 0.625, 0.625, 0.6875, 0.625, 0.3125, 0.625, 0.25, 0.625, 0.25, 0.625, 0.3125, 0.625, 0.1875, 0.625, 0.125, 0.625, 0.125, 0.625, 0.1875, 0.625, 0.1875, 0.625, 0.125, 0.625, 0.125, 0.625, 0.1875, 0.625, 0.6875, 0.625, 0.625, 0.625, 0.625, 0.625, 0.6875, 0.625, 0.3125, 0.625, 0.25, 0.625, 0.25, 0.625, 0.3125, 0.625, 0.5625, 0.625, 0.5, 0.625, 0.5, 0.625, 0.5625, 0.625, 0.8125, 0.625, 0.75, 0.625, 0.75, 0.625, 0.8125, 0.625, 0.9375, 0.625, 0.875, 0.625, 0.875, 0.625, 0.9375, 0.625, 0.4375, 0.625, 0.375, 0.625, 0.375, 0.625, 0.4375, 0.625, 0.5625, 0.625, 0.5, 0.625, 0.5, 0.625, 0.5625, 0.625, 0.3125, 0.625, 0.25, 0.625, 0.25, 0.625, 0.3125, 0.625, 1.0, 0.625, 0.9375, 0.625, 0.9375, 0.625, 1.0, 0.625, 0.9375, 0.625, 0.875, 0.625, 0.875, 0.625, 0.9375, 0.625, 0.75, 0.625, 0.6875, 0.625, 0.6875, 0.625, 0.75, 0.625, 0.0625, 0.625, 0.0, 0.625, 0.0, 0.625, 0.0625, 0.625, 0.8125, 0.625, 0.75, 0.625, 0.75, 0.625, 0.8125, 0.625, 0.9375, 0.625, 0.875, 0.625, 0.875, 0.625, 0.9375, 0.625, 0.4375, 0.625, 0.375, 0.625, 0.375, 0.625, 0.4375, 0.625, 0.125, 0.625, 0.0625, 0.625, 0.0625, 0.625, 0.125, 0.625, 0.6875, 0.625, 0.625, 0.625, 0.625, 0.625, 0.6875, 0.625, 0.5625, 0.625, 0.5, 0.625, 0.5, 0.625, 0.5625, 0.625, 0.75, 0.625, 0.6875, 0.625, 0.6875, 0.625, 0.75, 0.625, 0.75, 0.625, 0.6875, 0.625, 0.6875, 0.625, 0.75, 0.625, 0.75, 0.625, 0.6875, 0.625, 0.6875, 0.625, 0.75, 0.625, 0.125, 0.625, 0.0625, 0.625, 0.0625, 0.625, 0.125, 0.5, 0.0, 0.625, 0.0, 0.625, 0.0625, 0.5, 0.0625, 0.625, 0.125, 0.625, 0.0625, 0.625, 0.0625, 0.625, 0.125, 0.5, 0.625, 0.625, 0.625, 0.625, 0.6875, 0.5, 0.6875, 0.625, 0.5, 0.625, 0.4375, 0.625, 0.4375, 0.625, 0.5, 0.625, 0.1875, 0.625, 0.125, 0.625, 0.125, 0.625, 0.1875, 0.625, 0.625, 0.625, 0.5625, 0.625, 0.5625, 0.625, 0.625, 0.625, 0.625, 0.625, 0.5625, 0.625, 0.5625, 0.625, 0.625, 0.625, 0.25, 0.625, 0.1875, 0.625, 0.1875, 0.625, 0.25, 0.625, 0.25, 0.625, 0.1875, 0.625, 0.1875, 0.625, 0.25, 0.625, 0.625, 0.625, 0.5625, 0.625, 0.5625, 0.625, 0.625, 0.625, 0.25, 0.625, 0.1875, 0.625, 0.1875, 0.625, 0.25, 0.5, 0.5, 0.625, 0.5, 0.625, 0.5625, 0.5, 0.5625, 0.5, 0.125, 0.625, 0.125, 0.625, 0.1875, 0.5, 0.1875, 0.625, 0.625, 0.625, 0.5625, 0.625, 0.5625, 0.625, 0.625, 0.625, 0.8125, 0.625, 0.75, 0.625, 0.75, 0.625, 0.8125, 0.625, 0.5, 0.625, 0.4375, 0.625, 0.4375, 0.625, 0.5, 0.625, 0.875, 0.625, 0.8125, 0.625, 0.8125, 0.625, 0.875, 0.625, 0.25, 0.625, 0.1875, 0.625, 0.1875, 0.625, 0.25, 0.625, 0.125, 0.625, 0.0625, 0.625, 0.0625, 0.625, 0.125, 0.625, 0.5, 0.625, 0.4375, 0.625, 0.4375, 0.625, 0.5, 0.625, 0.875, 0.625, 0.8125, 0.625, 0.8125, 0.625, 0.875, 0.5, 0.75, 0.625, 0.75, 0.625, 0.8125, 0.5, 0.8125, 0.625, 0.875, 0.625, 0.8125, 0.625, 0.8125, 0.625, 0.875, 0.625, 0.5, 0.625, 0.4375, 0.625, 0.4375, 0.625, 0.5, 0.5, 0.375, 0.625, 0.375, 0.625, 0.4375, 0.5, 0.4375, 0.625, 0.4375, 0.625, 0.375, 0.625, 0.375, 0.625, 0.4375, 0.625, 0.875, 0.625, 0.8125, 0.625, 0.8125, 0.625, 0.875, 0.625, 1.0, 0.625, 0.9375, 0.625, 0.9375, 0.625, 1.0, 0.625, 0.375, 0.625, 0.3125, 0.625, 0.3125, 0.625, 0.375, 0.625, 0.0625, 0.625, 0.0, 0.625, 0.0, 0.625, 0.0625, 0.625, 1.0, 0.625, 0.9375, 0.625, 0.9375, 0.625, 1.0, 0.625, 0.375, 0.625, 0.3125, 0.625, 0.3125, 0.625, 0.375, 0.625, 0.375, 0.625, 0.3125, 0.625, 0.3125, 0.625, 0.375, 0.625, 0.375, 0.625, 0.3125, 0.625, 0.3125, 0.625, 0.375, 0.625, 1.0, 0.625, 0.9375, 0.625, 0.9375, 0.625, 1.0, 0.5, 0.25, 0.625, 0.25, 0.625, 0.3125, 0.5, 0.3125, 0.5, 0.875, 0.625, 0.875, 0.625, 0.9375, 0.5, 0.9375, 0.625, 0.8125, 0.625, 0.8125, 0.625, 0.8125, 0.625, 0.8125, 0.625, 0.625, 0.625, 0.625, 0.625, 0.625, 0.625, 0.625, 0.625, 0.375, 0.625, 0.375, 0.625, 0.375, 0.625, 0.375, 0.625, 0.5, 0.625, 0.5625, 0.625, 0.5625, 0.625, 0.5, 0.8125, 0.75, 0.875, 0.75, 0.875, 0.75, 0.8125, 0.75, 0.625, 0.3125, 0.625, 0.25, 0.625, 0.25, 0.625, 0.3125, 0.625, 0.1875, 0.625, 0.125, 0.625, 0.125, 0.625, 0.1875, 0.625, 0.75, 0.625, 0.6875, 0.625, 0.6875, 0.625, 0.75, 0.75, 0.75, 0.8125, 0.75, 0.8125, 0.75, 0.75, 0.75, 0.6875, 0.5, 0.625, 0.5, 0.625, 0.5, 0.6875, 0.5, 0.625, 0.8125, 0.625, 0.8125, 0.625, 0.8125, 0.625, 0.8125, 0.625, 0.625, 0.625, 0.625, 0.625, 0.625, 0.625, 0.625, 0.875, 0.5625, 0.875, 0.5, 0.875, 0.5, 0.875, 0.5625, 0.75, 0.5, 0.6875, 0.5, 0.6875, 0.5, 0.75, 0.5, 0.625, 0.0625, 0.625, 0.0625, 0.625, 0.0625, 0.625, 0.0625, 0.625, 0.0625, 0.625, 0.0625, 0.625, 0.0625, 0.625, 0.0625, 0.8125, 0.6875, 0.875, 0.6875, 0.875, 0.75, 0.8125, 0.75, 0.6875, 0.6875, 0.75, 0.6875, 0.75, 0.75, 0.6875, 0.75, 0.6875, 0.5625, 0.75, 0.5625, 0.75, 0.625, 0.6875, 0.625, 0.8125, 0.5625, 0.875, 0.5625, 0.875, 0.625, 0.8125, 0.625, 0.6875, 0.625, 0.75, 0.625, 0.75, 0.6875, 0.6875, 0.6875, 0.8125, 0.625, 0.875, 0.625, 0.875, 0.6875, 0.8125, 0.6875, 0.8125, 0.5, 0.875, 0.5, 0.875, 0.5625, 0.8125, 0.5625, 0.6875, 0.5, 0.75, 0.5, 0.75, 0.5625, 0.6875, 0.5625, 0.625, 0.5, 0.6875, 0.5, 0.6875, 0.5625, 0.625, 0.5625, 0.625, 0.625, 0.6875, 0.625, 0.6875, 0.6875, 0.625, 0.6875, 0.625, 0.5625, 0.6875, 0.5625, 0.6875, 0.625, 0.625, 0.625, 0.625, 0.6875, 0.6875, 0.6875, 0.6875, 0.75, 0.625, 0.75, 0.75, 0.5, 0.8125, 0.5, 0.8125, 0.5625, 0.75, 0.5625, 0.75, 0.625, 0.8125, 0.625, 0.8125, 0.6875, 0.75, 0.6875, 0.75, 0.5625, 0.8125, 0.5625, 0.8125, 0.625, 0.75, 0.625, 0.75, 0.6875, 0.8125, 0.6875, 0.8125, 0.75, 0.75, 0.75, 0.625, 0.8125, 0.625, 0.8125, 0.625, 0.8125, 0.625, 0.8125, 0.625, 0.75, 0.625, 0.75, 0.625, 0.8125, 0.625, 0.75, 0.6875, 0.75, 0.6875, 0.75, 0.625, 0.75, 0.625, 0.75, 0.625, 0.75, 0.625, 0.75, 0.625, 0.75, 0.6875, 0.75, 0.75, 0.75, 0.6875, 0.75, 0.625, 0.875, 0.625, 0.875, 0.625, 0.875, 0.625, 0.875, 0.6875, 0.75, 0.75, 0.75, 0.75, 0.75, 0.6875, 0.75, 0.625, 0.875, 0.625, 0.8125, 0.625, 0.8125, 0.625, 0.875, 0.625, 0.9375, 0.625, 0.875, 0.625, 0.9375, 0.625, 0.875, 0.625, 0.875, 0.625, 0.875, 0.625, 0.875, 0.625, 0.9375, 0.625, 0.9375, 0.625, 0.9375, 0.625, 0.9375, 0.625, 0.9375, 0.625, 0.875, 0.625, 0.875, 0.625, 0.9375, 0.625, 1.0, 0.625, 0.9375, 0.625, 1.0, 0.625, 0.0, 0.625, 0.0, 0.625, 0.0, 0.625, 0.0, 0.625, 0.9375, 0.625, 0.9375, 0.625, 0.9375, 0.625, 0.9375, 0.625, 1.0, 0.625, 0.9375, 0.625, 0.9375, 0.625, 1.0, 0.875, 0.75, 0.875, 0.6875, 0.875, 0.75, 0.875, 0.75, 0.875, 0.6875, 0.875, 0.6875, 0.875, 0.75, 0.625, 0.0625, 0.625, 0.0, 0.625, 0.0, 0.625, 0.0625, 0.625, 0.0, 0.625, 0.0, 0.625, 0.0, 0.625, 0.0, 0.625, 0.0625, 0.625, 0.0625, 0.625, 0.0625, 0.625, 0.125, 0.625, 0.0625, 0.625, 0.0625, 0.625, 0.125, 0.875, 0.6875, 0.875, 0.625, 0.875, 0.625, 0.875, 0.6875, 0.625, 0.125, 0.625, 0.125, 0.625, 0.125, 0.625, 0.125, 0.875, 0.625, 0.875, 0.5625, 0.875, 0.625, 0.625, 0.1875, 0.625, 0.1875, 0.625, 0.1875, 0.625, 0.1875, 0.625, 0.125, 0.625, 0.125, 0.625, 0.125, 0.625, 0.125, 0.875, 0.625, 0.875, 0.5625, 0.875, 0.5625, 0.875, 0.625, 0.625, 0.25, 0.625, 0.25, 0.625, 0.25, 0.625, 0.1875, 0.625, 0.1875, 0.625, 0.1875, 0.625, 0.1875, 0.625, 0.25, 0.625, 0.1875, 0.625, 0.1875, 0.625, 0.25, 0.625, 0.25, 0.625, 0.25, 0.625, 0.25, 0.625, 0.25, 0.875, 0.5, 0.8125, 0.5, 0.875, 0.5, 0.875, 0.5, 0.8125, 0.5, 0.8125, 0.5, 0.875, 0.5, 0.625, 0.25, 0.625, 0.25, 0.625, 0.25, 0.625, 0.25, 0.625, 0.3125, 0.625, 0.3125, 0.625, 0.3125, 0.625, 0.3125, 0.625, 0.375, 0.625, 0.375, 0.625, 0.375, 0.625, 0.375, 0.625, 0.3125, 0.625, 0.3125, 0.625, 0.375, 0.8125, 0.5, 0.75, 0.5, 0.75, 0.5, 0.8125, 0.5, 0.625, 0.3125, 0.625, 0.3125, 0.625, 0.3125, 0.625, 0.3125, 0.75, 0.5, 0.6875, 0.5, 0.75, 0.5, 0.625, 0.375, 0.625, 0.375, 0.625, 0.375, 0.625, 0.375, 0.625, 0.4375, 0.625, 0.4375, 0.625, 0.4375, 0.625, 0.4375, 0.625, 0.4375, 0.625, 0.375, 0.625, 0.375, 0.625, 0.4375, 0.625, 0.5, 0.625, 0.5, 0.625, 0.5, 0.625, 0.5, 0.625, 0.5, 0.625, 0.5, 0.625, 0.5, 0.625, 0.4375, 0.625, 0.4375, 0.625, 0.4375, 0.625, 0.4375, 0.625, 0.5, 0.625, 0.4375, 0.625, 0.4375, 0.625, 0.5, 0.625, 0.5625, 0.625, 0.5625, 0.625, 0.5625, 0.625, 0.5625, 0.625, 0.5, 0.625, 0.5, 0.625, 0.5625, 0.625, 0.5625, 0.625, 0.5625, 0.625, 0.5625, 0.625, 0.5625, 0.625, 0.5, 0.625, 0.5, 0.625, 0.5, 0.625, 0.5, 0.625, 0.5625, 0.625, 0.625, 0.625, 0.5625, 0.625, 0.5625, 0.625, 0.5625, 0.625, 0.5625, 0.625, 0.5625, 0.625, 0.625, 0.625, 0.5625, 0.625, 0.5625, 0.625, 0.625, 0.625, 0.5625, 0.625, 0.625, 0.625, 0.625, 0.625, 0.5625, 0.625, 0.625, 0.625, 0.625, 0.625, 0.625, 0.625, 0.6875, 0.625, 0.625, 0.625, 0.625, 0.625, 0.6875, 0.625, 0.6875, 0.625, 0.6875, 0.625, 0.6875, 0.625, 0.6875, 0.625, 0.625, 0.625, 0.6875, 0.625, 0.6875, 0.625, 0.625, 0.625, 0.75, 0.625, 0.75, 0.625, 0.75, 0.625, 0.6875, 0.625, 0.6875, 0.625, 0.6875, 0.625, 0.6875, 0.625, 0.75, 0.625, 0.75, 0.625, 0.75, 0.625, 0.75, 0.625, 0.6875, 0.625, 0.75, 0.625, 0.75, 0.625, 0.6875, 0.625, 0.375, 0.625, 0.3125, 0.625, 0.3125, 0.625, 0.375, 0.625, 1.0, 0.625, 0.9375, 0.625, 0.9375, 0.625, 1.0, 0.625, 0.875, 0.625, 0.8125, 0.625, 0.8125, 0.625, 0.875, 0.625, 0.5, 0.625, 0.4375, 0.625, 0.4375, 0.625, 0.5, 0.625, 0.25, 0.625, 0.1875, 0.625, 0.1875, 0.625, 0.25, 0.625, 0.625, 0.625, 0.5625, 0.625, 0.5625, 0.625, 0.625, 0.625, 0.125, 0.625, 0.0625, 0.625, 0.0625, 0.625, 0.125, 0.625, 0.75, 0.625, 0.6875, 0.625, 0.6875, 0.625, 0.75, 0.625, 0.5625, 0.625, 0.5, 0.625, 0.5, 0.625, 0.5625, 0.625, 0.375, 0.625, 0.4375, 0.625, 0.4375, 0.625, 0.375, 0.625, 0.9375, 0.625, 0.875, 0.625, 0.875, 0.625, 0.9375, 0.625, 0.8125, 0.625, 0.75, 0.625, 0.75, 0.625, 0.8125, 0.625, 0.3125, 0.625, 0.25, 0.625, 0.25, 0.625, 0.3125, 0.625, 0.6875, 0.625, 0.625, 0.625, 0.625, 0.625, 0.6875, 0.625, 0.1875, 0.625, 0.125, 0.625, 0.125, 0.625, 0.1875, 0.625, 0.0625, 0.625, 0.0, 0.625, 0.0, 0.625, 0.0625, 0.625, 0.5, 0.625, 0.5, 0.625, 0.5, 0.625, 0.5, 0.625, 0.375, 0.625, 0.4375, 0.625, 0.4375, 0.625, 0.375, 0.625, 0.4375, 0.625, 0.5, 0.625, 0.5, 0.625, 0.4375, 0.625, 0.375, 0.625, 0.375, 0.625, 0.375, 0.625, 0.375, 0.625, 0.5, 0.625, 0.5, 0.625, 0.5, 0.625, 0.5, 0.625, 0.4375, 0.625, 0.375, 0.625, 0.375, 0.625, 0.4375, 0.625, 0.375, 0.625, 0.3824, 0.625, 0.375, 0.625, 0.375, 0.625, 0.4375, 0.625, 0.375, 0.625, 0.375, 0.625, 0.4375, 0.625, 0.5, 0.625, 0.4375, 0.625, 0.4375, 0.625, 0.5, 0.625, 0.4375, 0.625, 0.5, 0.625, 0.5, 0.625, 0.4375, 0.625, 0.4375, 0.625, 0.375, 0.625, 0.375, 0.625, 0.4375, 0.625, 0.375, 0.625, 0.375, 0.625, 0.375, 0.625, 0.375, 0.625, 0.5, 0.625, 0.4375, 0.625, 0.4375, 0.625, 0.5, 0.625, 0.4375, 0.625, 0.375, 0.625, 0.375, 0.625, 0.4375, 0.625, 0.3824, 0.625, 0.4375, 0.625, 0.4375, 0.625, 0.375, 0.625, 0.5, 0.625, 0.4917, 0.625, 0.5, 0.625, 0.5, 0.625, 0.4917, 0.625, 0.4375, 0.625, 0.4375, 0.625, 0.5, 0.625, 0.4375, 0.625, 0.5, 0.625, 0.5, 0.625, 0.4375, 0.625, 0.4375, 0.625, 0.5, 0.625, 0.5, 0.625, 0.4375, 0.625, 0.4958, 0.625, 0.4375, 0.625, 0.4375, 0.625, 0.4917, 0.625, 0.5, 0.625, 0.4958, 0.625, 0.4917, 0.625, 0.5, 0.625, 0.3787, 0.625, 0.4375, 0.625, 0.4375, 0.625, 0.3824, 0.625, 0.4375, 0.625, 0.375, 0.625, 0.375, 0.625, 0.4375, 0.625, 0.375, 0.625, 0.3787, 0.625, 0.3824, 0.625, 0.375, 0.625, 0.375, 0.625, 0.375, 0.625, 0.3787, 0.625, 0.375, 0.625, 0.4375, 0.625, 0.375, 0.625, 0.375, 0.625, 0.4375, 0.625, 0.375, 0.625, 0.4375, 0.625, 0.4375, 0.625, 0.3787, 0.625, 0.5, 0.625, 0.5, 0.625, 0.4958, 0.625, 0.5, 0.625, 0.5, 0.625, 0.4375, 0.625, 0.4375, 0.625, 0.4958, 0.625, 0.4375, 0.625, 0.5, 0.625, 0.5, 0.625, 0.4375, 0.625, 0.3125, 0.625, 0.25, 0.625, 0.3125, 0.625, 0.25, 0.625, 0.25, 0.625, 0.25, 0.625, 0.3125, 0.625, 0.3125, 0.625, 0.3125, 0.625, 0.3125, 0.625, 0.3125, 0.625, 0.3125, 0.625, 0.3125, 0.625, 0.25, 0.625, 0.25, 0.625, 0.25, 0.625, 0.25, 0.875, 0.5, 0.8125, 0.5, 0.8125, 0.5, 0.875, 0.5, 0.625, 0.3125, 0.625, 0.25, 0.625, 0.25, 0.625, 0.3125, 0.625, 0.3125, 0.625, 0.3125, 0.625, 0.3125, 0.625, 0.3125, 0.8125, 0.5, 0.75, 0.5, 0.75, 0.5, 0.8125, 0.5, 0.625, 0.375, 0.625, 0.3125, 0.625, 0.3125, 0.625, 0.375, 0.625, 0.375, 0.625, 0.375, 0.625, 0.375, 0.625, 0.375, 0.625, 0.4375, 0.625, 0.375, 0.625, 0.375, 0.625, 0.4375, 0.625, 0.4375, 0.625, 0.4375, 0.625, 0.4375, 0.625, 0.4375, 0.625, 0.375, 0.625, 0.375, 0.625, 0.375, 0.625, 0.375, 0.75, 0.5, 0.6875, 0.5, 0.6875, 0.5, 0.75, 0.5, 0.625, 0.5, 0.625, 0.4375, 0.625, 0.4375, 0.625, 0.5, 0.625, 0.4375, 0.625, 0.4375, 0.625, 0.4375, 0.625, 0.4375, 0.625, 0.5, 0.625, 0.5, 0.625, 0.5, 0.625, 0.5, 0.6875, 0.5, 0.625, 0.5, 0.625, 0.5, 0.6875, 0.5, 0.625, 0.5, 0.625, 0.5, 0.625, 0.5, 0.625, 0.5, 0.625, 0.5625, 0.625, 0.5625, 0.625, 0.5625, 0.625, 0.5625, 0.625, 0.5625, 0.625, 0.5, 0.625, 0.5, 0.625, 0.5625, 0.625, 0.5, 0.625, 0.5625, 0.625, 0.5625, 0.625, 0.5, 0.625, 0.5625, 0.625, 0.625, 0.625, 0.625, 0.625, 0.5625, 0.625, 0.625, 0.625, 0.5625, 0.625, 0.5625, 0.625, 0.625, 0.625, 0.5625, 0.625, 0.5625, 0.625, 0.5625, 0.625, 0.5625, 0.625, 0.625, 0.625, 0.625, 0.625, 0.625, 0.625, 0.625, 0.625, 0.625, 0.625, 0.6875, 0.625, 0.6875, 0.625, 0.625, 0.625, 0.6875, 0.625, 0.6875, 0.625, 0.6875, 0.625, 0.6875, 0.625, 0.6875, 0.625, 0.625, 0.625, 0.625, 0.625, 0.6875, 0.625, 0.625, 0.625, 0.625, 0.625, 0.625, 0.625, 0.625, 0.625, 0.6875, 0.625, 0.75, 0.625, 0.75, 0.625, 0.6875, 0.625, 0.75, 0.625, 0.75, 0.625, 0.75, 0.625, 0.75, 0.625, 0.6875, 0.625, 0.6875, 0.625, 0.6875, 0.625, 0.6875, 0.625, 0.75, 0.625, 0.6875, 0.625, 0.6875, 0.625, 0.75, 0.625, 0.75, 0.625, 0.75, 0.625, 0.75, 0.625, 0.75, 0.625, 0.75, 0.6875, 0.75, 0.6875, 0.75, 0.625, 0.75, 0.625, 0.8125, 0.625, 0.75, 0.625, 0.75, 0.625, 0.8125, 0.625, 0.8125, 0.625, 0.8125, 0.625, 0.8125, 0.625, 0.8125, 0.625, 0.875, 0.625, 0.8125, 0.625, 0.8125, 0.625, 0.875, 0.6875, 0.75, 0.75, 0.75, 0.75, 0.75, 0.6875, 0.75, 0.625, 0.875, 0.625, 0.875, 0.625, 0.875, 0.625, 0.875, 0.625, 0.8125, 0.625, 0.8125, 0.625, 0.8125, 0.625, 0.8125, 0.625, 0.9375, 0.625, 0.875, 0.625, 0.875, 0.625, 0.9375, 0.625, 0.9375, 0.625, 0.9375, 0.625, 0.9375, 0.625, 0.9375, 0.625, 0.875, 0.625, 0.875, 0.625, 0.875, 0.625, 0.875, 0.75, 0.75, 0.8125, 0.75, 0.8125, 0.75, 0.75, 0.75, 0.625, 1.0, 0.625, 0.9375, 0.625, 0.9375, 0.625, 1.0, 0.625, 0.9375, 0.625, 0.9375, 0.625, 0.9375, 0.625, 0.9375, 0.625, 0.0, 0.625, 0.0, 0.625, 0.0, 0.625, 0.0, 0.8125, 0.75, 0.875, 0.75, 0.875, 0.75, 0.8125, 0.75, 0.625, 0.0, 0.625, 0.0, 0.625, 0.0, 0.625, 0.0, 0.625, 0.0625, 0.625, 0.0, 0.625, 0.0, 0.625, 0.0625, 0.875, 0.75, 0.875, 0.6875, 0.875, 0.6875, 0.875, 0.75, 0.625, 0.0625, 0.625, 0.0625, 0.625, 0.0625, 0.625, 0.0625, 0.625, 0.125, 0.625, 0.125, 0.625, 0.125, 0.625, 0.125, 0.875, 0.6875, 0.875, 0.625, 0.875, 0.625, 0.875, 0.6875, 0.625, 0.125, 0.625, 0.0625, 0.625, 0.0625, 0.625, 0.125, 0.625, 0.0625, 0.625, 0.0625, 0.625, 0.0625, 0.625, 0.0625, 0.875, 0.625, 0.875, 0.5625, 0.875, 0.5625, 0.875, 0.625, 0.625, 0.125, 0.625, 0.125, 0.625, 0.125, 0.625, 0.125, 0.625, 0.1875, 0.625, 0.1875, 0.625, 0.1875, 0.625, 0.1875, 0.625, 0.1875, 0.625, 0.125, 0.625, 0.125, 0.625, 0.1875, 0.625, 0.25, 0.625, 0.25, 0.625, 0.25, 0.625, 0.25, 0.625, 0.25, 0.625, 0.1875, 0.625, 0.1875, 0.625, 0.25, 0.625, 0.1875, 0.625, 0.1875, 0.625, 0.1875, 0.625, 0.1875, 0.875, 0.5625, 0.875, 0.5, 0.875, 0.5, 0.875, 0.5625, 0.625, 0.375, 0.625, 0.3125, 0.625, 0.375, 0.625, 0.1875, 0.625, 0.1875, 0.625, 0.1875, 0.625, 0.25, 0.625, 0.1875, 0.625, 0.25, 0.875, 0.5625, 0.875, 0.5, 0.875, 0.5625, 0.625, 0.1875, 0.625, 0.1875, 0.625, 0.1875, 0.625, 0.125, 0.625, 0.125, 0.625, 0.125, 0.625, 0.1875, 0.625, 0.125, 0.625, 0.1875, 0.625, 0.125, 0.625, 0.0625, 0.625, 0.125, 0.875, 0.6875, 0.875, 0.625, 0.875, 0.6875, 0.625, 0.125, 0.625, 0.125, 0.625, 0.125, 0.625, 0.0625, 0.625, 0.0625, 0.625, 0.0625, 0.625, 0.0, 0.625, 0.0, 0.625, 0.0, 0.625, 0.0625, 0.625, 0.0, 0.625, 0.0625, 0.8125, 0.75, 0.875, 0.75, 0.8125, 0.75, 0.625, 0.9375, 0.625, 0.9375, 0.625, 0.9375, 0.625, 0.0, 0.625, 0.0, 0.625, 0.0, 0.625, 0.9375, 0.625, 0.9375, 0.625, 0.9375, 0.75, 0.75, 0.8125, 0.75, 0.75, 0.75, 0.625, 0.875, 0.625, 0.875, 0.625, 0.875, 0.625, 0.875, 0.625, 0.875, 0.625, 0.875, 0.625, 0.8125, 0.625, 0.8125, 0.625, 0.8125, 0.625, 0.875, 0.625, 0.8125, 0.625, 0.875, 0.625, 0.4375, 0.625, 0.4375, 0.625, 0.4375, 0.8125, 0.5, 0.75, 0.5, 0.8125, 0.5, 0.625, 0.3125, 0.625, 0.3125, 0.625, 0.3125, 0.625, 0.4375, 0.625, 0.4375, 0.625, 0.4375, 0.625, 0.375, 0.625, 0.375, 0.625, 0.375, 0.625, 0.4375, 0.625, 0.375, 0.625, 0.4375, 0.625, 0.5625, 0.625, 0.5, 0.625, 0.5625, 0.625, 0.5, 0.625, 0.4375, 0.625, 0.5, 0.6875, 0.5, 0.625, 0.5, 0.6875, 0.5, 0.625, 0.625, 0.625, 0.625, 0.625, 0.625, 0.625, 0.5, 0.625, 0.5625, 0.625, 0.5, 0.625, 0.5, 0.625, 0.5, 0.625, 0.5, 0.625, 0.6875, 0.625, 0.625, 0.625, 0.6875, 0.625, 0.5625, 0.625, 0.5625, 0.625, 0.5625, 0.625, 0.625, 0.625, 0.5625, 0.625, 0.625, 0.625, 0.75, 0.625, 0.6875, 0.625, 0.75, 0.625, 0.625, 0.625, 0.6875, 0.625, 0.625, 0.625, 0.6875, 0.625, 0.6875, 0.625, 0.6875, 0.625, 0.75, 0.625, 0.75, 0.625, 0.75, 0.625, 0.6875, 0.625, 0.75, 0.625, 0.6875, 0.625, 0.6875, 0.625, 0.6875, 0.625, 0.6875, 0.625, 0.8125, 0.625, 0.75, 0.625, 0.75, 0.625, 0.8125, 0.625, 0.75, 0.6875, 0.75, 0.6875, 0.75, 0.625, 0.75, 0.5, 0.1875, 0.625, 0.1875, 0.625, 0.25, 0.5, 0.25, 0.5, 0.4375, 0.625, 0.4375, 0.625, 0.5, 0.5, 0.5, 0.5, 0.6875, 0.625, 0.6875, 0.625, 0.75, 0.5, 0.75, 0.5, 0.9375, 0.625, 0.9375, 0.625, 1.0, 0.5, 1.0, 0.625, 0.4375, 0.625, 0.375, 0.625, 0.375, 0.625, 0.4375, 0.625, 0.8125, 0.625, 0.75, 0.625, 0.75, 0.625, 0.8125, 0.5, 0.8125, 0.625, 0.8125, 0.625, 0.875, 0.5, 0.875, 0.5, 0.3125, 0.625, 0.3125, 0.625, 0.375, 0.5, 0.375, 0.625, 0.9375, 0.625, 0.875, 0.625, 0.875, 0.625, 0.9375, 0.625, 0.0625, 0.625, 0.0, 0.625, 0.0, 0.625, 0.0625, 0.5, 0.5625, 0.625, 0.5625, 0.625, 0.625, 0.5, 0.625, 0.5, 0.0625, 0.625, 0.0625, 0.625, 0.125, 0.5, 0.125, 0.625, 0.0625, 0.625, 0.0, 0.625, 0.0, 0.625, 0.0625, 0.625, 0.1875, 0.625, 0.125, 0.625, 0.125, 0.625, 0.1875, 0.625, 0.6875, 0.625, 0.625, 0.625, 0.625, 0.625, 0.6875, 0.625, 0.3125, 0.625, 0.25, 0.625, 0.25, 0.625, 0.3125, 0.625, 0.5625, 0.625, 0.5, 0.625, 0.5, 0.625, 0.5625, 0.625, 0.6875, 0.625, 0.625, 0.625, 0.625, 0.625, 0.6875, 0.625, 0.3125, 0.625, 0.25, 0.625, 0.25, 0.625, 0.3125, 0.625, 0.1875, 0.625, 0.125, 0.625, 0.125, 0.625, 0.1875, 0.625, 0.1875, 0.625, 0.125, 0.625, 0.125, 0.625, 0.1875, 0.625, 0.6875, 0.625, 0.625, 0.625, 0.625, 0.625, 0.6875, 0.625, 0.3125, 0.625, 0.25, 0.625, 0.25, 0.625, 0.3125, 0.625, 0.5625, 0.625, 0.5, 0.625, 0.5, 0.625, 0.5625, 0.625, 0.8125, 0.625, 0.75, 0.625, 0.75, 0.625, 0.8125, 0.625, 0.9375, 0.625, 0.875, 0.625, 0.875, 0.625, 0.9375, 0.625, 0.4375, 0.625, 0.375, 0.625, 0.375, 0.625, 0.4375, 0.625, 0.5625, 0.625, 0.5, 0.625, 0.5, 0.625, 0.5625, 0.625, 0.3125, 0.625, 0.25, 0.625, 0.25, 0.625, 0.3125, 0.625, 1.0, 0.625, 0.9375, 0.625, 0.9375, 0.625, 1.0, 0.625, 0.9375, 0.625, 0.875, 0.625, 0.875, 0.625, 0.9375, 0.625, 0.75, 0.625, 0.6875, 0.625, 0.6875, 0.625, 0.75, 0.625, 0.0625, 0.625, 0.0, 0.625, 0.0, 0.625, 0.0625, 0.625, 0.8125, 0.625, 0.75, 0.625, 0.75, 0.625, 0.8125, 0.625, 0.9375, 0.625, 0.875, 0.625, 0.875, 0.625, 0.9375, 0.625, 0.4375, 0.625, 0.375, 0.625, 0.375, 0.625, 0.4375, 0.625, 0.125, 0.625, 0.0625, 0.625, 0.0625, 0.625, 0.125, 0.625, 0.6875, 0.625, 0.625, 0.625, 0.625, 0.625, 0.6875, 0.625, 0.5625, 0.625, 0.5, 0.625, 0.5, 0.625, 0.5625, 0.625, 0.75, 0.625, 0.6875, 0.625, 0.6875, 0.625, 0.75, 0.625, 0.75, 0.625, 0.6875, 0.625, 0.6875, 0.625, 0.75, 0.625, 0.75, 0.625, 0.6875, 0.625, 0.6875, 0.625, 0.75, 0.625, 0.125, 0.625, 0.0625, 0.625, 0.0625, 0.625, 0.125, 0.5, 0.0, 0.625, 0.0, 0.625, 0.0625, 0.5, 0.0625, 0.625, 0.125, 0.625, 0.0625, 0.625, 0.0625, 0.625, 0.125, 0.5, 0.625, 0.625, 0.625, 0.625, 0.6875, 0.5, 0.6875, 0.625, 0.5, 0.625, 0.4375, 0.625, 0.4375, 0.625, 0.5, 0.625, 0.1875, 0.625, 0.125, 0.625, 0.125, 0.625, 0.1875, 0.625, 0.625, 0.625, 0.5625, 0.625, 0.5625, 0.625, 0.625, 0.625, 0.625, 0.625, 0.5625, 0.625, 0.5625, 0.625, 0.625, 0.625, 0.25, 0.625, 0.1875, 0.625, 0.1875, 0.625, 0.25, 0.625, 0.25, 0.625, 0.1875, 0.625, 0.1875, 0.625, 0.25, 0.625, 0.625, 0.625, 0.5625, 0.625, 0.5625, 0.625, 0.625, 0.625, 0.25, 0.625, 0.1875, 0.625, 0.1875, 0.625, 0.25, 0.5, 0.5, 0.625, 0.5, 0.625, 0.5625, 0.5, 0.5625, 0.5, 0.125, 0.625, 0.125, 0.625, 0.1875, 0.5, 0.1875, 0.625, 0.625, 0.625, 0.5625, 0.625, 0.5625, 0.625, 0.625, 0.625, 0.8125, 0.625, 0.75, 0.625, 0.75, 0.625, 0.8125, 0.625, 0.5, 0.625, 0.4375, 0.625, 0.4375, 0.625, 0.5, 0.625, 0.875, 0.625, 0.8125, 0.625, 0.8125, 0.625, 0.875, 0.625, 0.25, 0.625, 0.1875, 0.625, 0.1875, 0.625, 0.25, 0.625, 0.125, 0.625, 0.0625, 0.625, 0.0625, 0.625, 0.125, 0.625, 0.5, 0.625, 0.4375, 0.625, 0.4375, 0.625, 0.5, 0.625, 0.875, 0.625, 0.8125, 0.625, 0.8125, 0.625, 0.875, 0.5, 0.75, 0.625, 0.75, 0.625, 0.8125, 0.5, 0.8125, 0.625, 0.875, 0.625, 0.8125, 0.625, 0.8125, 0.625, 0.875, 0.625, 0.5, 0.625, 0.4375, 0.625, 0.4375, 0.625, 0.5, 0.5, 0.375, 0.625, 0.375, 0.625, 0.4375, 0.5, 0.4375, 0.625, 0.4375, 0.625, 0.375, 0.625, 0.375, 0.625, 0.4375, 0.625, 0.875, 0.625, 0.8125, 0.625, 0.8125, 0.625, 0.875, 0.625, 1.0, 0.625, 0.9375, 0.625, 0.9375, 0.625, 1.0, 0.625, 0.375, 0.625, 0.3125, 0.625, 0.3125, 0.625, 0.375, 0.625, 0.0625, 0.625, 0.0, 0.625, 0.0, 0.625, 0.0625, 0.625, 1.0, 0.625, 0.9375, 0.625, 0.9375, 0.625, 1.0, 0.625, 0.375, 0.625, 0.3125, 0.625, 0.3125, 0.625, 0.375, 0.625, 0.375, 0.625, 0.3125, 0.625, 0.3125, 0.625, 0.375, 0.625, 0.375, 0.625, 0.3125, 0.625, 0.3125, 0.625, 0.375, 0.625, 1.0, 0.625, 0.9375, 0.625, 0.9375, 0.625, 1.0, 0.5, 0.25, 0.625, 0.25, 0.625, 0.3125, 0.5, 0.3125, 0.5, 0.875, 0.625, 0.875, 0.625, 0.9375, 0.5, 0.9375, 0.625, 0.8125, 0.625, 0.8125, 0.625, 0.8125, 0.625, 0.8125, 0.625, 0.625, 0.625, 0.625, 0.625, 0.625, 0.625, 0.625, 0.625, 0.375, 0.625, 0.375, 0.625, 0.375, 0.625, 0.375, 0.625, 0.5, 0.625, 0.5625, 0.625, 0.5625, 0.625, 0.5, 0.8125, 0.75, 0.875, 0.75, 0.875, 0.75, 0.8125, 0.75, 0.625, 0.3125, 0.625, 0.25, 0.625, 0.25, 0.625, 0.3125, 0.625, 0.1875, 0.625, 0.125, 0.625, 0.125, 0.625, 0.1875, 0.625, 0.75, 0.625, 0.6875, 0.625, 0.6875, 0.625, 0.75, 0.75, 0.75, 0.8125, 0.75, 0.8125, 0.75, 0.75, 0.75, 0.6875, 0.5, 0.625, 0.5, 0.625, 0.5, 0.6875, 0.5, 0.625, 0.8125, 0.625, 0.8125, 0.625, 0.8125, 0.625, 0.8125, 0.625, 0.625, 0.625, 0.625, 0.625, 0.625, 0.625, 0.625, 0.875, 0.5625, 0.875, 0.5, 0.875, 0.5, 0.875, 0.5625, 0.75, 0.5, 0.6875, 0.5, 0.6875, 0.5, 0.75, 0.5, 0.625, 0.0625, 0.625, 0.0625, 0.625, 0.0625, 0.625, 0.0625, 0.625, 0.0625, 0.625, 0.0625, 0.625, 0.0625, 0.625, 0.0625, 0.8125, 0.6875, 0.875, 0.6875, 0.875, 0.75, 0.8125, 0.75, 0.6875, 0.6875, 0.75, 0.6875, 0.75, 0.75, 0.6875, 0.75, 0.6875, 0.5625, 0.75, 0.5625, 0.75, 0.625, 0.6875, 0.625, 0.8125, 0.5625, 0.875, 0.5625, 0.875, 0.625, 0.8125, 0.625, 0.6875, 0.625, 0.75, 0.625, 0.75, 0.6875, 0.6875, 0.6875, 0.8125, 0.625, 0.875, 0.625, 0.875, 0.6875, 0.8125, 0.6875, 0.8125, 0.5, 0.875, 0.5, 0.875, 0.5625, 0.8125, 0.5625, 0.6875, 0.5, 0.75, 0.5, 0.75, 0.5625, 0.6875, 0.5625, 0.625, 0.5, 0.6875, 0.5, 0.6875, 0.5625, 0.625, 0.5625, 0.625, 0.625, 0.6875, 0.625, 0.6875, 0.6875, 0.625, 0.6875, 0.625, 0.5625, 0.6875, 0.5625, 0.6875, 0.625, 0.625, 0.625, 0.625, 0.6875, 0.6875, 0.6875, 0.6875, 0.75, 0.625, 0.75, 0.75, 0.5, 0.8125, 0.5, 0.8125, 0.5625, 0.75, 0.5625, 0.75, 0.625, 0.8125, 0.625, 0.8125, 0.6875, 0.75, 0.6875, 0.75, 0.5625, 0.8125, 0.5625, 0.8125, 0.625, 0.75, 0.625, 0.75, 0.6875, 0.8125, 0.6875, 0.8125, 0.75, 0.75, 0.75, 0.625, 0.8125, 0.625, 0.8125, 0.625, 0.8125, 0.625, 0.8125, 0.625, 0.75, 0.625, 0.75, 0.625, 0.8125, 0.625, 0.75, 0.6875, 0.75, 0.6875, 0.75, 0.625, 0.75, 0.625, 0.75, 0.625, 0.75, 0.625, 0.75, 0.625, 0.75, 0.6875, 0.75, 0.75, 0.75, 0.6875, 0.75, 0.625, 0.875, 0.625, 0.875, 0.625, 0.875, 0.625, 0.875, 0.6875, 0.75, 0.75, 0.75, 0.75, 0.75, 0.6875, 0.75, 0.625, 0.875, 0.625, 0.8125, 0.625, 0.8125, 0.625, 0.875, 0.625, 0.9375, 0.625, 0.875, 0.625, 0.9375, 0.625, 0.875, 0.625, 0.875, 0.625, 0.875, 0.625, 0.875, 0.625, 0.9375, 0.625, 0.9375, 0.625, 0.9375, 0.625, 0.9375, 0.625, 0.9375, 0.625, 0.875, 0.625, 0.875, 0.625, 0.9375, 0.625, 1.0, 0.625, 0.9375, 0.625, 1.0, 0.625, 0.0, 0.625, 0.0, 0.625, 0.0, 0.625, 0.0, 0.625, 0.9375, 0.625, 0.9375, 0.625, 0.9375, 0.625, 0.9375, 0.625, 1.0, 0.625, 0.9375, 0.625, 0.9375, 0.625, 1.0, 0.875, 0.75, 0.875, 0.6875, 0.875, 0.75, 0.875, 0.75, 0.875, 0.6875, 0.875, 0.6875, 0.875, 0.75, 0.625, 0.0625, 0.625, 0.0, 0.625, 0.0, 0.625, 0.0625, 0.625, 0.0, 0.625, 0.0, 0.625, 0.0, 0.625, 0.0, 0.625, 0.0625, 0.625, 0.0625, 0.625, 0.0625, 0.625, 0.125, 0.625, 0.0625, 0.625, 0.0625, 0.625, 0.125, 0.875, 0.6875, 0.875, 0.625, 0.875, 0.625, 0.875, 0.6875, 0.625, 0.125, 0.625, 0.125, 0.625, 0.125, 0.625, 0.125, 0.875, 0.625, 0.875, 0.5625, 0.875, 0.625, 0.625, 0.1875, 0.625, 0.1875, 0.625, 0.1875, 0.625, 0.1875, 0.625, 0.125, 0.625, 0.125, 0.625, 0.125, 0.625, 0.125, 0.875, 0.625, 0.875, 0.5625, 0.875, 0.5625, 0.875, 0.625, 0.625, 0.25, 0.625, 0.25, 0.625, 0.25, 0.625, 0.1875, 0.625, 0.1875, 0.625, 0.1875, 0.625, 0.1875, 0.625, 0.25, 0.625, 0.1875, 0.625, 0.1875, 0.625, 0.25, 0.625, 0.25, 0.625, 0.25, 0.625, 0.25, 0.625, 0.25, 0.875, 0.5, 0.8125, 0.5, 0.875, 0.5, 0.875, 0.5, 0.8125, 0.5, 0.8125, 0.5, 0.875, 0.5, 0.625, 0.25, 0.625, 0.25, 0.625, 0.25, 0.625, 0.25, 0.625, 0.3125, 0.625, 0.3125, 0.625, 0.3125, 0.625, 0.3125, 0.625, 0.375, 0.625, 0.375, 0.625, 0.375, 0.625, 0.375, 0.625, 0.3125, 0.625, 0.3125, 0.625, 0.375, 0.8125, 0.5, 0.75, 0.5, 0.75, 0.5, 0.8125, 0.5, 0.625, 0.3125, 0.625, 0.3125, 0.625, 0.3125, 0.625, 0.3125, 0.75, 0.5, 0.6875, 0.5, 0.75, 0.5, 0.625, 0.375, 0.625, 0.375, 0.625, 0.375, 0.625, 0.375, 0.625, 0.4375, 0.625, 0.4375, 0.625, 0.4375, 0.625, 0.4375, 0.625, 0.4375, 0.625, 0.375, 0.625, 0.375, 0.625, 0.4375, 0.625, 0.5, 0.625, 0.5, 0.625, 0.5, 0.625, 0.5, 0.625, 0.5, 0.625, 0.5, 0.625, 0.5, 0.625, 0.4375, 0.625, 0.4375, 0.625, 0.4375, 0.625, 0.4375, 0.625, 0.5, 0.625, 0.4375, 0.625, 0.4375, 0.625, 0.5, 0.625, 0.5625, 0.625, 0.5625, 0.625, 0.5625, 0.625, 0.5625, 0.625, 0.5, 0.625, 0.5, 0.625, 0.5625, 0.625, 0.5625, 0.625, 0.5625, 0.625, 0.5625, 0.625, 0.5625, 0.625, 0.5, 0.625, 0.5, 0.625, 0.5, 0.625, 0.5, 0.625, 0.5625, 0.625, 0.625, 0.625, 0.5625, 0.625, 0.5625, 0.625, 0.5625, 0.625, 0.5625, 0.625, 0.5625, 0.625, 0.625, 0.625, 0.5625, 0.625, 0.5625, 0.625, 0.625, 0.625, 0.5625, 0.625, 0.625, 0.625, 0.625, 0.625, 0.5625, 0.625, 0.625, 0.625, 0.625, 0.625, 0.625, 0.625, 0.6875, 0.625, 0.625, 0.625, 0.625, 0.625, 0.6875, 0.625, 0.6875, 0.625, 0.6875, 0.625, 0.6875, 0.625, 0.6875, 0.625, 0.625, 0.625, 0.6875, 0.625, 0.6875, 0.625, 0.625, 0.625, 0.75, 0.625, 0.75, 0.625, 0.75, 0.625, 0.6875, 0.625, 0.6875, 0.625, 0.6875, 0.625, 0.6875, 0.625, 0.75, 0.625, 0.75, 0.625, 0.75, 0.625, 0.75, 0.625, 0.6875, 0.625, 0.75, 0.625, 0.75, 0.625, 0.6875, 0.625, 0.375, 0.625, 0.3125, 0.625, 0.3125, 0.625, 0.375, 0.625, 1.0, 0.625, 0.9375, 0.625, 0.9375, 0.625, 1.0, 0.625, 0.875, 0.625, 0.8125, 0.625, 0.8125, 0.625, 0.875, 0.625, 0.25, 0.625, 0.1875, 0.625, 0.1875, 0.625, 0.25, 0.625, 0.625, 0.625, 0.5625, 0.625, 0.5625, 0.625, 0.625, 0.625, 0.125, 0.625, 0.0625, 0.625, 0.0625, 0.625, 0.125, 0.625, 0.75, 0.625, 0.6875, 0.625, 0.6875, 0.625, 0.75, 0.625, 0.5625, 0.625, 0.5, 0.625, 0.5, 0.625, 0.5625, 0.625, 0.9375, 0.625, 0.875, 0.625, 0.875, 0.625, 0.9375, 0.625, 0.8125, 0.625, 0.75, 0.625, 0.75, 0.625, 0.8125, 0.625, 0.3125, 0.625, 0.25, 0.625, 0.25, 0.625, 0.3125, 0.625, 0.6875, 0.625, 0.625, 0.625, 0.625, 0.625, 0.6875, 0.625, 0.1875, 0.625, 0.125, 0.625, 0.125, 0.625, 0.1875, 0.625, 0.0625, 0.625, 0.0, 0.625, 0.0, 0.625, 0.0625, 0.625, 0.5, 0.625, 0.5, 0.625, 0.4375, 0.625, 0.375, 0.625, 0.375, 0.625, 0.4375, 0.625, 0.3125, 0.625, 0.25, 0.625, 0.3125, 0.625, 0.25, 0.625, 0.25, 0.625, 0.25, 0.625, 0.3125, 0.625, 0.3125, 0.625, 0.3125, 0.625, 0.3125, 0.625, 0.3125, 0.625, 0.3125, 0.625, 0.3125, 0.625, 0.25, 0.625, 0.25, 0.625, 0.25, 0.625, 0.25, 0.875, 0.5, 0.8125, 0.5, 0.8125, 0.5, 0.875, 0.5, 0.625, 0.3125, 0.625, 0.25, 0.625, 0.25, 0.625, 0.3125, 0.625, 0.3125, 0.625, 0.3125, 0.625, 0.3125, 0.625, 0.3125, 0.8125, 0.5, 0.75, 0.5, 0.75, 0.5, 0.8125, 0.5, 0.625, 0.375, 0.625, 0.3125, 0.625, 0.3125, 0.625, 0.375, 0.625, 0.375, 0.625, 0.375, 0.625, 0.375, 0.625, 0.375, 0.625, 0.4375, 0.625, 0.375, 0.625, 0.375, 0.625, 0.4375, 0.625, 0.4375, 0.625, 0.4375, 0.625, 0.4375, 0.625, 0.4375, 0.625, 0.375, 0.625, 0.375, 0.625, 0.375, 0.625, 0.375, 0.75, 0.5, 0.6875, 0.5, 0.6875, 0.5, 0.75, 0.5, 0.625, 0.5, 0.625, 0.4375, 0.625, 0.4375, 0.625, 0.5, 0.625, 0.4375, 0.625, 0.4375, 0.625, 0.4375, 0.625, 0.4375, 0.625, 0.5, 0.625, 0.5, 0.625, 0.5, 0.625, 0.5, 0.6875, 0.5, 0.625, 0.5, 0.625, 0.5, 0.6875, 0.5, 0.625, 0.5, 0.625, 0.5, 0.625, 0.5, 0.625, 0.5, 0.625, 0.5625, 0.625, 0.5625, 0.625, 0.5625, 0.625, 0.5625, 0.625, 0.5625, 0.625, 0.5, 0.625, 0.5, 0.625, 0.5625, 0.625, 0.5, 0.625, 0.5625, 0.625, 0.5625, 0.625, 0.5, 0.625, 0.5625, 0.625, 0.625, 0.625, 0.625, 0.625, 0.5625, 0.625, 0.625, 0.625, 0.5625, 0.625, 0.5625, 0.625, 0.625, 0.625, 0.5625, 0.625, 0.5625, 0.625, 0.5625, 0.625, 0.5625, 0.625, 0.625, 0.625, 0.625, 0.625, 0.625, 0.625, 0.625, 0.625, 0.625, 0.625, 0.6875, 0.625, 0.6875, 0.625, 0.625, 0.625, 0.6875, 0.625, 0.6875, 0.625, 0.6875, 0.625, 0.6875, 0.625, 0.6875, 0.625, 0.625, 0.625, 0.625, 0.625, 0.6875, 0.625, 0.625, 0.625, 0.625, 0.625, 0.625, 0.625, 0.625, 0.625, 0.6875, 0.625, 0.75, 0.625, 0.75, 0.625, 0.6875, 0.625, 0.75, 0.625, 0.75, 0.625, 0.75, 0.625, 0.75, 0.625, 0.6875, 0.625, 0.6875, 0.625, 0.6875, 0.625, 0.6875, 0.625, 0.75, 0.625, 0.6875, 0.625, 0.6875, 0.625, 0.75, 0.625, 0.75, 0.625, 0.75, 0.625, 0.75, 0.625, 0.75, 0.625, 0.75, 0.6875, 0.75, 0.6875, 0.75, 0.625, 0.75, 0.625, 0.8125, 0.625, 0.75, 0.625, 0.75, 0.625, 0.8125, 0.625, 0.8125, 0.625, 0.8125, 0.625, 0.8125, 0.625, 0.8125, 0.625, 0.875, 0.625, 0.8125, 0.625, 0.8125, 0.625, 0.875, 0.6875, 0.75, 0.75, 0.75, 0.75, 0.75, 0.6875, 0.75, 0.625, 0.875, 0.625, 0.875, 0.625, 0.875, 0.625, 0.875, 0.625, 0.8125, 0.625, 0.8125, 0.625, 0.8125, 0.625, 0.8125, 0.625, 0.9375, 0.625, 0.875, 0.625, 0.875, 0.625, 0.9375, 0.625, 0.9375, 0.625, 0.9375, 0.625, 0.9375, 0.625, 0.9375, 0.625, 0.875, 0.625, 0.875, 0.625, 0.875, 0.625, 0.875, 0.75, 0.75, 0.8125, 0.75, 0.8125, 0.75, 0.75, 0.75, 0.625, 1.0, 0.625, 0.9375, 0.625, 0.9375, 0.625, 1.0, 0.625, 0.9375, 0.625, 0.9375, 0.625, 0.9375, 0.625, 0.9375, 0.625, 0.0, 0.625, 0.0, 0.625, 0.0, 0.625, 0.0, 0.8125, 0.75, 0.875, 0.75, 0.875, 0.75, 0.8125, 0.75, 0.625, 0.0, 0.625, 0.0, 0.625, 0.0, 0.625, 0.0, 0.625, 0.0625, 0.625, 0.0, 0.625, 0.0, 0.625, 0.0625, 0.875, 0.75, 0.875, 0.6875, 0.875, 0.6875, 0.875, 0.75, 0.625, 0.0625, 0.625, 0.0625, 0.625, 0.0625, 0.625, 0.0625, 0.625, 0.125, 0.625, 0.125, 0.625, 0.125, 0.625, 0.125, 0.875, 0.6875, 0.875, 0.625, 0.875, 0.625, 0.875, 0.6875, 0.625, 0.125, 0.625, 0.0625, 0.625, 0.0625, 0.625, 0.125, 0.625, 0.0625, 0.625, 0.0625, 0.625, 0.0625, 0.625, 0.0625, 0.875, 0.625, 0.875, 0.5625, 0.875, 0.5625, 0.875, 0.625, 0.625, 0.125, 0.625, 0.125, 0.625, 0.125, 0.625, 0.125, 0.625, 0.1875, 0.625, 0.1875, 0.625, 0.1875, 0.625, 0.1875, 0.625, 0.1875, 0.625, 0.125, 0.625, 0.125, 0.625, 0.1875, 0.625, 0.25, 0.625, 0.25, 0.625, 0.25, 0.625, 0.25, 0.625, 0.25, 0.625, 0.1875, 0.625, 0.1875, 0.625, 0.25, 0.625, 0.1875, 0.625, 0.1875, 0.625, 0.1875, 0.625, 0.1875, 0.875, 0.5625, 0.875, 0.5, 0.875, 0.5, 0.875, 0.5625, 0.625, 0.375, 0.625, 0.3125, 0.625, 0.375, 0.625, 0.1875, 0.625, 0.1875, 0.625, 0.1875, 0.625, 0.25, 0.625, 0.1875, 0.625, 0.25, 0.875, 0.5625, 0.875, 0.5, 0.875, 0.5625, 0.625, 0.1875, 0.625, 0.1875, 0.625, 0.1875, 0.625, 0.125, 0.625, 0.125, 0.625, 0.125, 0.625, 0.1875, 0.625, 0.125, 0.625, 0.1875, 0.625, 0.125, 0.625, 0.0625, 0.625, 0.125, 0.875, 0.6875, 0.875, 0.625, 0.875, 0.6875, 0.625, 0.125, 0.625, 0.125, 0.625, 0.125, 0.625, 0.0625, 0.625, 0.0625, 0.625, 0.0625, 0.625, 0.0, 0.625, 0.0, 0.625, 0.0, 0.625, 0.0625, 0.625, 0.0, 0.625, 0.0625, 0.8125, 0.75, 0.875, 0.75, 0.8125, 0.75, 0.625, 0.9375, 0.625, 0.9375, 0.625, 0.9375, 0.625, 0.0, 0.625, 0.0, 0.625, 0.0, 0.625, 0.9375, 0.625, 0.9375, 0.625, 0.9375, 0.75, 0.75, 0.8125, 0.75, 0.75, 0.75, 0.625, 0.875, 0.625, 0.875, 0.625, 0.875, 0.625, 0.875, 0.625, 0.875, 0.625, 0.875, 0.625, 0.8125, 0.625, 0.8125, 0.625, 0.8125, 0.625, 0.875, 0.625, 0.8125, 0.625, 0.875, 0.625, 0.4375, 0.625, 0.4375, 0.625, 0.4375, 0.8125, 0.5, 0.75, 0.5, 0.8125, 0.5, 0.625, 0.3125, 0.625, 0.3125, 0.625, 0.3125, 0.625, 0.4375, 0.625, 0.4375, 0.625, 0.4375, 0.625, 0.375, 0.625, 0.375, 0.625, 0.375, 0.625, 0.4375, 0.625, 0.375, 0.625, 0.4375, 0.625, 0.5625, 0.625, 0.5, 0.625, 0.5625, 0.625, 0.5, 0.625, 0.4375, 0.625, 0.5, 0.6875, 0.5, 0.625, 0.5, 0.6875, 0.5, 0.625, 0.625, 0.625, 0.625, 0.625, 0.625, 0.625, 0.5, 0.625, 0.5625, 0.625, 0.5, 0.625, 0.5, 0.625, 0.5, 0.625, 0.5, 0.625, 0.6875, 0.625, 0.625, 0.625, 0.6875, 0.625, 0.5625, 0.625, 0.5625, 0.625, 0.5625, 0.625, 0.625, 0.625, 0.5625, 0.625, 0.625, 0.625, 0.75, 0.625, 0.6875, 0.625, 0.75, 0.625, 0.625, 0.625, 0.6875, 0.625, 0.625, 0.625, 0.6875, 0.625, 0.6875, 0.625, 0.6875, 0.625, 0.75, 0.625, 0.75, 0.625, 0.75, 0.625, 0.6875, 0.625, 0.75, 0.625, 0.6875, 0.625, 0.6875, 0.625, 0.6875, 0.625, 0.6875, 0.625, 0.8125, 0.625, 0.75, 0.625, 0.75, 0.625, 0.8125, 0.625, 0.75, 0.6875, 0.75, 0.6875, 0.75, 0.625, 0.75])
me_cube_001.materials.append(mat_daisygrass)
me_cube_001.materials.append(mat_daisystem)
me_cube_001.materials.append(mat_daisycenter)
me_cube_001.materials.append(mat_daisypetals)
me_cube_001.update()

# ---- objects
ob_cube_003 = bpy.data.objects.new('Cube.003', me_cube_001)

# ---- transforms, parenting, visibility, modifiers, constraints
ob_cube_003.location = (0.1929, 0.0, -0.01955)
ob_cube_003.rotation_euler = (0.0, -0.0, -4.712)

# ---- collection membership
col_collection.objects.link(ob_cube_003)

# ---- scene / render settings (as saved in the file)
scene.frame_start = 1; scene.frame_end = 250; scene.frame_set(3)
scene.render.engine = 'BLENDER_EEVEE_NEXT'
scene.cycles.sampling_pattern = 'TABULATED_SOBOL'
scene.cycles.use_light_tree = False
scene.view_settings.view_transform = 'Filmic'
bpy.context.view_layer.update()

# ---- added for rendering (the .blend has no active camera and no usable light): camera, sun
cam_auto = bpy.data.cameras.new('AutoCamera')
cam_auto.lens = 50.0
cam_auto.sensor_width = 36.0
cam_auto.clip_end = 1000.0
ob_auto_camera = bpy.data.objects.new('AutoCamera', cam_auto)
scene.collection.objects.link(ob_auto_camera)
ob_auto_camera.location = (1.6064, -1.93901, 1.59531)
ob_auto_camera.rotation_euler = (1.09748, -7.21219e-08, 0.694738)
scene.camera = ob_auto_camera
light_auto_sun = bpy.data.lights.new('AutoSun', 'SUN')
light_auto_sun.energy = 3.0
light_auto_sun.angle = 0.0523599
ob_auto_sun = bpy.data.objects.new('AutoSun', light_auto_sun)
scene.collection.objects.link(ob_auto_sun)
ob_auto_sun.rotation_euler = (0.872665, 0.174533, 0.523599)
bpy.context.view_layer.update()
